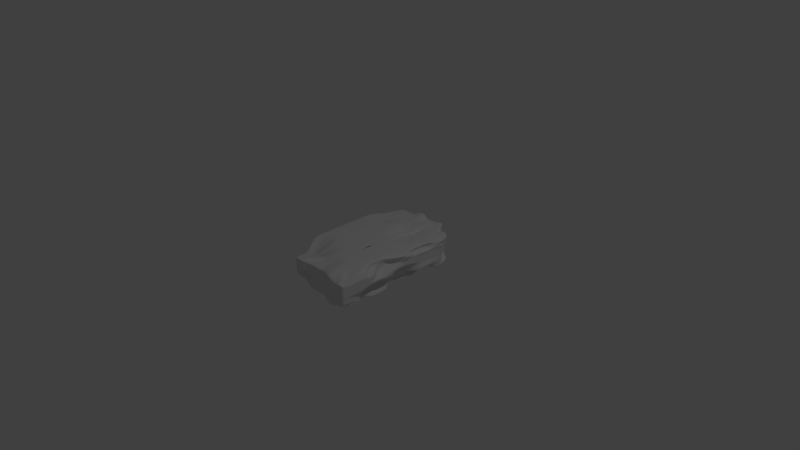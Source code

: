 # Source: Beef.blend  (saved by Blender 2.73.0; exported with 4.5.12 LTS)
import bpy
from mathutils import Matrix  # noqa: F401  (used for matrix-valued properties, if any)

bpy.ops.wm.read_factory_settings(use_empty=True)
scene = bpy.context.scene
scene.name = 'Scene'

# ---- collections
col_collection_1 = bpy.data.collections.new('Collection 1'); scene.collection.children.link(col_collection_1)

# ---- materials (node trees are filled in below, after node groups)
mat_material = bpy.data.materials.new('Material')
mat_material.alpha_threshold = 0.0
mat_material.use_transparent_shadow = False
mat_material.roughness = 0.5
mat_material.line_color = (0.0, 0.0, 0.0, 1.0)

# ---- material node trees

# ---- world
world_world = bpy.data.worlds.new('World'); scene.world = world_world
world_world.color = (0.05088, 0.05088, 0.05088)
world_world.use_sun_shadow = False
world_world.sun_shadow_jitter_overblur = 0.0
world_world.cycles.sampling_method = 'MANUAL'
world_world.cycles.sample_map_resolution = 256

# ---- cameras
cam_camera = bpy.data.cameras.new('Camera')
cam_camera.clip_end = 100.0
cam_camera.lens = 35.0
cam_camera.sensor_width = 32.0
cam_camera.sensor_height = 18.0
cam_camera.ortho_scale = 7.314
cam_camera.dof.focus_distance = 0.0
cam_camera.dof.aperture_fstop = 128.0

# ---- lights
light_lamp = bpy.data.lights.new('Lamp', 'POINT')
light_lamp.transmission_factor = 0.0
light_lamp.cutoff_distance = 30.0
light_lamp.energy = 100.0
light_lamp.shadow_buffer_clip_start = 1.001
light_lamp.shadow_soft_size = 0.1
light_lamp.shadow_maximum_resolution = 0.006
light_lamp.use_absolute_resolution = True
light_lamp.cycles.use_multiple_importance_sampling = False

# ---- meshes
me_cube = bpy.data.meshes.new('Cube')
me_cube.from_pydata([(0.4065, 0.897, -0.6245), (0.5311, -0.933, -0.6331), (-0.4605, -0.9017, -0.5315), (-0.5114, 0.9767, -0.7952), (0.4065, 0.897, 0.6344), (0.5634, -0.9901, 0.665), (-0.4605, -0.9017, 0.5446), (-0.4652, 0.9695, 0.7452), (0.4024, -0.02335, -0.8485), (9.189e-08, 1.0, -1.0), (0.4065, 0.897, 0.004934), (-0.02786, -0.9308, -0.7734), (0.5634, -0.9901, -0.009922), (-0.5922, 2.98e-07, -1.0), (-0.4605, -0.9017, 0.006572), (-0.4652, 0.9695, 0.03794), (0.5922, -5.364e-07, 1.0), (-0.0004535, 0.9708, 0.8289), (-0.02786, -0.9308, 0.7829), (-0.5922, 1.788e-07, 1.0), (-0.0004535, 0.9708, 0.07847), (-0.5922, 2.384e-07, 0.0), (-0.02786, -0.9308, 0.00472), (0.4175, -0.0191, -0.0008497), (-1.022e-07, -1.788e-07, 1.0), (2.129e-08, 1.192e-07, -1.0), (0.5577, -0.4807, -0.9239), (-0.2723, 0.9767, -0.7952), (0.4065, 0.897, 0.3197), (-0.3012, -0.9017, -0.5315), (0.5634, -0.9901, 0.3276), (-0.5114, 0.5729, -0.7952), (-0.4605, -0.9017, 0.2756), (-0.4652, 0.9695, 0.3916), (0.452, -0.5, 1.0), (-0.2558, 0.9695, 0.7452), (-0.2961, -1.0, 1.0), (-0.5922, 0.5, 1.0), (0.4024, 0.4382, -0.8485), (0.2961, 1.0, -1.0), (0.4065, 0.897, -0.3098), (0.2961, -1.0, -1.0), (0.5634, -0.9901, -0.3474), (-0.5922, -0.5, -1.0), (-0.4605, -0.9017, -0.2625), (-0.4652, 0.9695, -0.3157), (0.5577, 0.4424, 0.9222), (0.2961, 1.0, 1.0), (0.2961, -1.0, 1.0), (-0.5922, -0.5, 1.0), (-0.2558, 0.9695, 0.03794), (0.2961, 1.0, 0.0), (-0.0004535, 0.9708, 0.4537), (-0.0004536, 0.9708, -0.2968), (-0.5922, 0.5, 0.0), (-0.5922, -0.5, 0.0), (-0.5922, 2.682e-07, -0.5), (-0.5922, 2.086e-07, 0.5), (-0.2961, -1.0, 0.0), (0.2961, -1.0, 0.0), (-0.02786, -0.9308, -0.3844), (-0.02786, -0.9308, 0.3938), (0.5577, -0.4807, -0.0008497), (0.5439, 0.4424, -0.0008497), (0.4024, -0.02335, -0.3869), (0.5577, -0.0191, 0.4607), (-2.17e-07, -0.5, 1.0), (-0.0004536, 0.5956, 0.8289), (0.2961, -3.576e-07, 1.0), (-0.2961, 0.0, 1.0), (-0.2961, 2.086e-07, -1.0), (0.2961, 2.98e-08, -1.0), (-0.0008908, 0.5218, -1.0), (3.645e-09, -0.5, -1.0), (0.2961, -0.5, -1.0), (0.2328, 0.5218, -1.0), (-0.2961, 0.5, -1.0), (-0.2723, 0.5729, 0.8201), (0.1492, 0.5524, 0.6734), (0.2961, -0.5, 1.0), (0.5577, 0.4424, 0.4607), (0.5577, 0.4424, -0.4624), (0.4024, -0.4849, -0.3869), (0.2961, -1.0, 0.5), (0.2961, -1.0, -0.5), (-0.3012, -0.9017, -0.2625), (-0.5922, -0.5, 0.5), (-0.5922, -0.5, -0.5), (-0.5114, 0.5729, -0.3914), (0.2961, 1.0, -0.5), (0.2961, 1.0, 0.5), (-0.2558, 0.9695, 0.3916), (-0.2558, 0.9695, -0.3157), (-0.5922, 0.5, 0.5), (-0.2961, -1.0, 0.5), (0.5922, -0.5, 0.5), (-0.2961, -0.5, 1.0), (-0.2961, -0.5, -1.0), (0.5577, -0.7114, -0.9239), (-0.3919, 0.9767, -0.7952), (0.4065, 0.897, 0.477), (-0.3808, -0.9017, -0.5315), (0.5634, -0.9901, 0.4963), (-0.5114, 0.7748, -0.7952), (-0.4605, -0.9017, 0.4101), (-0.4652, 0.9695, 0.5684), (0.5289, -0.75, 1.0), (-0.3605, 0.9695, 0.7452), (-0.3808, -0.9017, 0.5446), (-0.5114, 0.7748, 0.8201), (0.4024, 0.2074, -0.8485), (0.148, 1.0, -1.0), (0.4065, 0.897, -0.1524), (0.08734, -0.9308, -0.7734), (0.5634, -0.9901, -0.1787), (-0.5922, -0.25, -1.0), (-0.4605, -0.9017, -0.1279), (-0.4652, 0.9695, -0.1389), (0.5284, 0.25, 0.9028), (0.1106, 0.9708, 0.8289), (0.08734, -0.9308, 0.7829), (-0.5922, -0.25, 1.0), (-0.3605, 0.9695, 0.03794), (0.1106, 0.9708, 0.07847), (-0.0004535, 0.9708, 0.6413), (-0.0004535, 0.9708, -0.1091), (-0.5114, 0.7748, 0.01242), (-0.5922, -0.25, 0.0), (-0.5922, 2.831e-07, -0.75), (-0.5922, 2.235e-07, 0.25), (-0.3808, -0.9017, 0.006572), (0.08734, -0.9308, 0.00472), (-0.02786, -0.9308, -0.5789), (-0.02786, -0.9308, 0.1993), (0.5922, -0.75, 0.0), (0.5577, 0.2117, -0.0008497), (0.4024, -0.02335, -0.6177), (0.5577, -0.0191, 0.2299), (-0.02786, -0.7363, 0.7829), (-4.489e-08, 0.25, 1.0), (0.304, -4.47e-07, 1.0), (-0.148, -8.941e-08, 1.0), (-0.4441, 2.533e-07, -1.0), (0.148, 7.451e-08, -1.0), (-0.0008908, 0.7192, -1.0), (1.247e-08, -0.25, -1.0), (0.5577, -0.2499, -0.9239), (-0.148, 1.0, -1.0), (0.4065, 0.897, 0.1623), (-0.1431, -0.9308, -0.7734), (0.5634, -0.9901, 0.1588), (-0.5922, 0.25, -1.0), (-0.4605, -0.9017, 0.1411), (-0.4652, 0.9695, 0.2147), (0.452, -0.25, 1.0), (-0.148, 1.0, 1.0), (-0.1431, -0.9308, 0.7829), (-0.5922, 0.25, 1.0), (0.5577, 0.6732, -0.9239), (0.3133, 0.897, -0.6245), (0.4065, 0.897, -0.4671), (0.4634, -0.9901, -0.6849), (0.5634, -0.9901, -0.5161), (-0.4605, -0.7672, -0.5315), (-0.4605, -0.9017, -0.397), (-0.5114, 0.9767, -0.5933), (0.5439, 0.6732, 0.8251), (0.3133, 0.897, 0.6344), (0.4634, -0.9901, 0.665), (-0.4605, -0.7672, 0.5446), (-0.147, 0.9899, 0.02707), (0.3133, 0.897, 0.004934), (-0.0004535, 0.9708, 0.2661), (-0.0004536, 0.9708, -0.4844), (-0.5922, 0.25, 0.0), (-0.4605, -0.7672, 0.006572), (-0.5922, 2.533e-07, -0.25), (-0.5922, 1.937e-07, 0.75), (-0.2215, -0.9017, 0.006572), (0.4634, -0.9901, -0.009922), (-0.02786, -0.9308, -0.1898), (-0.02786, -0.9308, 0.5883), (0.5577, -0.2499, -0.0008497), (0.5577, 0.6732, -0.0008497), (0.4175, -0.0191, -0.2316), (0.5922, -4.768e-07, 0.75), (-1.596e-07, -0.25, 1.0), (-0.0004536, 0.7832, 0.8289), (0.148, -2.682e-07, 1.0), (-0.4441, 8.941e-08, 1.0), (-0.148, 1.639e-07, -1.0), (0.4441, -1.49e-08, -1.0), (3.894e-08, 0.25, -1.0), (-5.179e-09, -0.75, -1.0), (0.148, -0.5, -1.0), (0.4441, -0.5, -1.0), (0.2961, -0.25, -1.0), (0.2961, -0.75, -1.0), (0.116, 0.5218, -1.0), (0.4441, 0.5, -1.0), (0.2961, 0.75, -1.0), (0.2961, 0.25, -1.0), (-0.4441, 0.5, -1.0), (-0.1178, 0.5218, -1.0), (-0.2346, 0.7192, -1.0), (-0.2961, 0.25, -1.0), (-0.2961, 0.25, 1.0), (-0.2723, 0.7748, 0.8201), (-0.148, 0.5, 1.0), (-0.3919, 0.5729, 0.8201), (0.1579, 0.408, 0.7318), (0.213, 0.7256, 0.7706), (0.3572, 0.4424, 0.8251), (0.1106, 0.5956, 0.8289), (0.2961, -0.75, 1.0), (0.1559, -0.25, 1.0), (0.304, -0.5, 1.0), (0.148, -0.5, 1.0), (0.5577, 0.2117, 0.4607), (0.5577, 0.6732, 0.4607), (0.5439, 0.4424, 0.2299), (0.4939, 0.4424, 0.5943), (0.5577, 0.2117, -0.4624), (0.5577, 0.6732, -0.4624), (0.4024, 0.4382, -0.6177), (0.5439, 0.4424, -0.2316), (0.5577, -0.7114, -0.4624), (0.4024, -0.2541, -0.3869), (0.4024, -0.4849, -0.6177), (0.4024, -0.4849, -0.1562), (0.08734, -0.9308, 0.3938), (0.4634, -0.9901, 0.3276), (0.2961, -1.0, 0.25), (0.2961, -1.0, 0.75), (0.08734, -0.9308, -0.3844), (0.4634, -0.9901, -0.3474), (0.2961, -1.0, -0.75), (0.2961, -1.0, -0.25), (-0.3808, -0.9017, -0.2625), (-0.1431, -0.9308, -0.3844), (-0.3012, -0.9017, -0.397), (-0.2961, -1.0, -0.25), (-0.5922, -0.25, 0.5), (-0.4605, -0.7672, 0.2756), (-0.5922, -0.5, 0.25), (-0.5922, -0.5, 0.75), (-0.5922, -0.25, -0.5), (-0.4605, -0.7672, -0.2625), (-0.5922, -0.5, -0.75), (-0.5922, -0.5, -0.25), (-0.5114, 0.7748, -0.3914), (-0.5922, 0.25, -0.5), (-0.5114, 0.5729, -0.5933), (-0.5922, 0.5, -0.25), (0.1106, 0.9708, -0.2968), (0.3133, 0.897, -0.3098), (0.2961, 1.0, -0.25), (0.2961, 1.0, -0.75), (0.1106, 0.9708, 0.4537), (0.3133, 0.897, 0.3197), (0.2961, 1.0, 0.75), (0.2961, 1.0, 0.25), (-0.3605, 0.9695, 0.3916), (-0.147, 0.9899, 0.4649), (-0.2558, 0.9695, 0.5684), (-0.2558, 0.9695, 0.2147), (-0.3605, 0.9695, -0.3157), (-0.147, 0.9899, -0.4108), (-0.2558, 0.9695, -0.1389), (-0.2558, 0.9695, -0.4925), (-0.5114, 0.7748, 0.4162), (-0.5922, 0.25, 0.5), (-0.5922, 0.5, 0.25), (-0.5922, 0.5, 0.75), (-0.3808, -0.9017, 0.2756), (-0.1431, -0.9308, 0.3938), (-0.2961, -1.0, 0.25), (-0.2961, -1.0, 0.75), (0.5922, -0.75, 0.5), (0.452, -0.25, 0.5), (0.5922, -0.5, 0.25), (0.452, -0.5, 0.75), (-0.3012, -0.7672, 0.5446), (-0.2961, -0.25, 1.0), (-0.148, -0.5, 1.0), (-0.3808, -0.6327, 0.5446), (-0.4441, -0.5, -1.0), (-0.148, -0.5, -1.0), (-0.2961, -0.25, -1.0), (-0.2961, -0.75, -1.0), (-0.148, -0.75, -1.0), (-0.148, -0.25, -1.0), (-0.4441, -0.25, -1.0), (-0.4441, -0.25, 1.0), (-0.148, -0.25, 1.0), (-0.148, -0.75, 1.0), (0.452, -0.25, 0.75), (0.5577, -0.2499, 0.2299), (0.5922, -0.75, 0.25), (-0.1431, -0.9308, 0.5883), (-0.1431, -0.9308, 0.1993), (-0.3808, -0.9017, 0.1411), (-0.5922, 0.25, 0.75), (-0.5922, 0.25, 0.25), (-0.5114, 0.7748, 0.2143), (-0.148, 1.0, -0.75), (-0.147, 0.9899, -0.1918), (-0.3605, 0.9695, -0.1389), (-0.147, 0.9899, 0.246), (-0.147, 0.9899, 0.6838), (-0.3605, 0.9695, 0.5684), (0.3133, 0.897, 0.1623), (0.3133, 0.897, 0.477), (0.1106, 0.9708, 0.6413), (0.3133, 0.897, -0.4671), (0.3133, 0.897, -0.1524), (0.1106, 0.9708, -0.1091), (-0.5922, 0.25, -0.25), (-0.5922, 0.25, -0.75), (-0.5114, 0.7748, -0.5933), (-0.4605, -0.7672, -0.1279), (-0.4605, -0.7672, -0.397), (-0.5922, -0.25, -0.75), (-0.4605, -0.7672, 0.4101), (-0.4605, -0.7672, 0.1411), (-0.5922, -0.25, 0.25), (-0.2215, -0.9017, -0.1279), (-0.1431, -0.9308, -0.5789), (-0.3808, -0.9017, -0.397), (0.4634, -0.9901, -0.1787), (0.4634, -0.9901, -0.5161), (0.08734, -0.9308, -0.5789), (0.4634, -0.9901, 0.4963), (0.4634, -0.9901, 0.1588), (0.08734, -0.9308, 0.1993), (0.4175, -0.2499, -0.2316), (0.4024, -0.2541, -0.6177), (0.5577, -0.7114, -0.6932), (0.5577, 0.6732, -0.2316), (0.5577, 0.6732, -0.6932), (0.4024, 0.2074, -0.6177), (0.5577, 0.6732, 0.6915), (0.5577, 0.6732, 0.2299), (0.5577, 0.2117, 0.2299), (0.148, -0.25, 1.0), (0.304, -0.25, 1.0), (0.3809, -0.75, 1.0), (0.1106, 0.7832, 0.8289), (0.4072, 0.6732, 0.8251), (0.3803, 0.25, 0.9028), (-0.3919, 0.7748, 0.8201), (-0.1527, 0.7748, 0.8201), (-0.148, 0.25, 1.0), (-0.148, 0.25, -1.0), (-0.1178, 0.7192, -1.0), (-0.4441, 0.75, -1.0), (0.4441, 0.25, -1.0), (0.4441, 0.75, -1.0), (0.116, 0.7192, -1.0), (0.4441, -0.75, -1.0), (0.4441, -0.25, -1.0), (0.148, -0.25, -1.0), (0.148, -0.75, -1.0), (0.148, 0.25, -1.0), (-0.4441, 0.25, -1.0), (-0.4441, 0.25, 1.0), (0.1106, 0.408, 0.8289), (0.08734, -0.7363, 0.7829), (0.4939, 0.2117, 0.5943), (0.5577, 0.2117, -0.2316), (0.5577, -0.7114, -0.2316), (0.08734, -0.9308, 0.5883), (0.08734, -0.9308, -0.1898), (-0.3808, -0.9017, -0.1279), (-0.5922, -0.25, 0.75), (-0.5922, -0.25, -0.25), (-0.5114, 0.7748, -0.1895), (0.1106, 0.9708, -0.4844), (0.1106, 0.9708, 0.2661), (-0.3605, 0.9695, 0.2147), (-0.3605, 0.9695, -0.4925), (-0.5114, 0.7748, 0.6182), (-0.3808, -0.9017, 0.4101), (0.5922, -0.75, 0.75), (-0.3808, -0.7672, 0.5446), (-0.3808, -0.7672, -0.5315), (0.5634, -0.9057, -0.6849), (-0.4516, 0.9767, -0.7952), (0.4065, 0.897, 0.5557), (-0.4206, -0.9017, -0.5315), (0.5634, -0.9901, 0.5807), (-0.5114, 0.8758, -0.7952), (-0.4605, -0.9017, 0.4774), (-0.4652, 0.9695, 0.6568), (0.5634, -0.9057, 0.665), (-0.4128, 0.9695, 0.7452), (-0.4206, -0.9017, 0.5446), (-0.4652, 0.8811, 0.7452), (0.4024, 0.09204, -0.8485), (0.07402, 1.0, -1.0), (0.4065, 0.897, -0.07375), (0.02974, -0.9308, -0.7734), (0.5634, -0.9901, -0.09429), (-0.5922, -0.125, -1.0), (-0.4605, -0.9017, -0.06069), (-0.4652, 0.9695, -0.05046), (0.5284, 0.125, 0.9028), (0.0551, 0.9708, 0.8289), (0.02974, -0.9308, 0.7829), (-0.5922, -0.125, 1.0), (-0.4128, 0.9695, 0.03794), (0.0551, 0.9708, 0.07847), (-0.0004535, 0.9708, 0.7351), (-0.0004535, 0.9708, -0.01534), (-0.4652, 0.8811, 0.03794), (-0.5922, -0.125, 0.0), (-0.5922, 2.906e-07, -0.875), (-0.5922, 2.31e-07, 0.125), (-0.4206, -0.9017, 0.006572), (0.02974, -0.9308, 0.00472), (-0.02786, -0.9308, -0.6762), (-0.02786, -0.9308, 0.102), (0.5634, -0.9057, -0.009922), (0.5577, 0.09628, -0.0008497), (0.4024, -0.02335, -0.7331), (0.5577, -0.0191, 0.1145), (-0.02786, -0.8335, 0.7829), (-7.357e-08, 0.125, 1.0), (0.378, -4.917e-07, 1.0), (-0.07402, -1.341e-07, 1.0), (-0.5182, 2.757e-07, -1.0), (0.07402, 9.686e-08, -1.0), (-0.0008908, 0.8178, -1.0), (1.688e-08, -0.125, -1.0), (0.4024, -0.3695, -0.8485), (-0.2125, 0.9767, -0.7952), (0.4065, 0.897, 0.241), (-0.2613, -0.9017, -0.5315), (0.5634, -0.9901, 0.2432), (-0.5922, 0.375, -1.0), (-0.4605, -0.9017, 0.2083), (-0.4652, 0.9695, 0.3032), (0.452, -0.375, 1.0), (-0.2125, 0.9767, 0.8201), (-0.2221, -1.0, 1.0), (-0.5922, 0.375, 1.0), (0.5577, 0.5578, -0.9239), (0.2667, 0.897, -0.6245), (0.4065, 0.897, -0.3885), (0.4135, -0.9901, -0.6849), (0.5634, -0.9901, -0.4318), (-0.4605, -0.6999, -0.5315), (-0.4605, -0.9017, -0.3297), (-0.4652, 0.9695, -0.4041), (0.5439, 0.5578, 0.8251), (0.3389, 0.904, 0.8251), (0.4135, -0.9901, 0.665), (-0.4605, -0.6999, 0.5446), (-0.2034, 0.9695, 0.03794), (0.2667, 0.897, 0.004934), (-0.0004535, 0.9708, 0.3599), (-0.0004536, 0.9708, -0.3906), (-0.5922, 0.375, 0.0), (-0.4605, -0.6999, 0.006572), (-0.5922, 2.608e-07, -0.375), (-0.5922, 2.012e-07, 0.625), (-0.2221, -1.0, 0.0), (0.4135, -0.9901, -0.009922), (-0.02786, -0.9308, -0.2871), (-0.02786, -0.9308, 0.4911), (0.5577, -0.3653, -0.0008497), (0.5439, 0.5578, -0.0008497), (0.4024, -0.02335, -0.2715), (0.5922, -4.47e-07, 0.625), (-1.883e-07, -0.375, 1.0), (-0.03316, 0.6738, 0.8201), (0.2221, -3.129e-07, 1.0), (-0.3701, 4.47e-08, 1.0), (-0.2221, 1.863e-07, -1.0), (0.3701, 7.451e-09, -1.0), (-0.0008908, 0.4231, -1.0), (-7.674e-10, -0.625, -1.0), (0.07402, -0.5, -1.0), (0.3701, -0.5, -1.0), (0.2961, -0.125, -1.0), (0.2961, -0.625, -1.0), (0.05754, 0.5218, -1.0), (0.3701, 0.5, -1.0), (0.2961, 0.875, -1.0), (0.2961, 0.375, -1.0), (-0.5182, 0.5, -1.0), (-0.1762, 0.5218, -1.0), (-0.2961, 0.875, -1.0), (-0.2961, 0.375, -1.0), (-0.2961, 0.125, 1.0), (-0.2723, 0.6738, 0.8201), (-0.07402, 0.5, 1.0), (-0.3321, 0.5729, 0.8201), (0.2961, 0.125, 1.0), (0.1492, 0.639, 0.6734), (0.4256, 0.4424, 0.8251), (0.1662, 0.5956, 0.8289), (0.2961, -0.875, 1.0), (0.1559, -0.375, 1.0), (0.378, -0.5, 1.0), (0.2221, -0.5, 1.0), (0.5577, 0.09628, 0.4607), (0.5577, 0.5578, 0.4607), (0.5439, 0.4424, 0.1145), (0.4939, 0.4424, 0.4789), (0.4024, 0.09204, -0.3869), (0.5577, 0.5578, -0.4624), (0.4024, 0.4382, -0.7331), (0.5577, 0.4424, -0.347), (0.5634, -0.9057, -0.3474), (0.4024, -0.3695, -0.3869), (0.4024, -0.4849, -0.7331), (0.4024, -0.4849, -0.2715), (0.02974, -0.9308, 0.3938), (0.4135, -0.9901, 0.3276), (0.2961, -1.0, 0.125), (0.2961, -1.0, 0.625), (0.02974, -0.9308, -0.3844), (0.4135, -0.9901, -0.3474), (0.2961, -1.0, -0.875), (0.2961, -1.0, -0.375), (-0.4206, -0.9017, -0.2625), (-0.2613, -0.9017, -0.2625), (-0.3012, -0.9017, -0.4642), (-0.3012, -0.9017, -0.1952), (-0.5922, -0.125, 0.5), (-0.4605, -0.6999, 0.2756), (-0.5922, -0.5, 0.125), (-0.5922, -0.5, 0.625), (-0.5922, -0.125, -0.5), (-0.4605, -0.6999, -0.2625), (-0.5922, -0.5, -0.875), (-0.5922, -0.5, -0.375), (-0.4652, 0.8811, -0.3157), (-0.5922, 0.375, -0.5), (-0.5114, 0.5729, -0.6943), (-0.5922, 0.5, -0.375), (0.0551, 0.9708, -0.2968), (0.2667, 0.897, -0.3098), (0.2961, 1.0, -0.125), (0.2961, 1.0, -0.625), (0.0551, 0.9708, 0.4537), (0.2667, 0.897, 0.3197), (0.2961, 1.0, 0.875), (0.2961, 1.0, 0.375), (-0.4128, 0.9695, 0.3916), (-0.2034, 0.9695, 0.3916), (-0.2558, 0.9695, 0.6568), (-0.2558, 0.9695, 0.3032), (-0.4128, 0.9695, -0.3157), (-0.2034, 0.9695, -0.3157), (-0.2558, 0.9695, -0.05046), (-0.2558, 0.9695, -0.4041), (-0.4652, 0.8811, 0.3916), (-0.5922, 0.375, 0.5), (-0.5922, 0.5, 0.125), (-0.5922, 0.5, 0.625), (-0.4206, -0.9017, 0.2756), (-0.2221, -1.0, 0.5), (-0.2961, -1.0, 0.125), (-0.2961, -1.0, 0.625), (0.5634, -0.9057, 0.3276), (0.452, -0.375, 0.5), (0.5922, -0.5, 0.125), (0.5922, -0.5, 0.625), (-0.3012, -0.8344, 0.5446), (-0.2961, -0.375, 1.0), (-0.07402, -0.5, 1.0), (-0.341, -0.6327, 0.5446), (-0.5182, -0.5, -1.0), (-0.2221, -0.5, -1.0), (-0.2961, -0.125, -1.0), (-0.2961, -0.625, -1.0), (0.4024, -0.6003, -0.8485), (-0.3321, 0.9767, -0.7952), (0.4065, 0.897, 0.3983), (-0.341, -0.9017, -0.5315), (0.5634, -0.9901, 0.4119), (-0.5114, 0.6738, -0.7952), (-0.4605, -0.9017, 0.3429), (-0.4652, 0.9695, 0.48), (0.5289, -0.625, 1.0), (-0.3081, 0.9695, 0.7452), (-0.341, -0.9017, 0.5446), (-0.5114, 0.6738, 0.8201), (0.4024, 0.3228, -0.8485), (0.2221, 1.0, -1.0), (0.4065, 0.897, -0.2311), (0.1449, -0.9308, -0.7734), (0.5634, -0.9901, -0.263), (-0.5922, -0.375, -1.0), (-0.4605, -0.9017, -0.1952), (-0.4652, 0.9695, -0.2273), (0.4939, 0.3271, 0.8251), (0.1662, 0.9708, 0.8289), (0.1449, -0.9308, 0.7829), (-0.5922, -0.375, 1.0), (-0.3081, 0.9695, 0.03794), (0.1662, 0.9708, 0.07847), (-0.0004535, 0.9708, 0.5475), (-0.0004535, 0.9708, -0.203), (-0.5114, 0.6738, 0.01242), (-0.5922, -0.375, 0.0), (-0.5922, 2.757e-07, -0.625), (-0.5922, 2.161e-07, 0.375), (-0.341, -0.9017, 0.006572), (0.1449, -0.9308, 0.00472), (-0.02786, -0.9308, -0.4816), (-0.02786, -0.9308, 0.2965), (0.5922, -0.625, 0.0), (0.5439, 0.3271, -0.0008497), (0.4024, -0.02335, -0.5023), (0.5577, -0.0191, 0.3453), (-2.456e-07, -0.625, 1.0), (-1.621e-08, 0.375, 1.0), (0.3701, -4.023e-07, 1.0), (-0.2221, -4.47e-08, 1.0), (-0.3701, 2.31e-07, -1.0), (0.2221, 5.215e-08, -1.0), (-0.0008908, 0.6205, -1.0), (8.057e-09, -0.375, -1.0), (0.4024, -0.1387, -0.8485), (-0.07402, 1.0, -1.0), (0.4065, 0.897, 0.08361), (-0.08546, -0.9308, -0.7734), (0.5634, -0.9901, 0.07445), (-0.5922, 0.125, -1.0), (-0.4605, -0.9017, 0.07383), (-0.4652, 0.9695, 0.1263), (0.452, -0.125, 1.0), (-0.07402, 1.0, 1.0), (-0.08546, -0.9308, 0.7829), (-0.5922, 0.125, 1.0), (0.4065, 0.8183, -0.6245), (0.3599, 0.897, -0.6245), (0.4065, 0.897, -0.5458), (0.5134, -0.9901, -0.6849), (0.5311, -0.933, -0.5552), (-0.4605, -0.8344, -0.5315), (-0.4605, -0.9017, -0.4642), (-0.5114, 0.9767, -0.6943), (0.5577, 0.7886, 0.9222), (0.3599, 0.897, 0.6344), (0.5134, -0.9901, 0.665), (-0.4605, -0.8344, 0.5446), (-0.08215, 0.9899, 0.02707), (0.3599, 0.897, 0.004934), (-0.0004535, 0.9708, 0.1723), (9.63e-08, 1.0, -0.875), (-0.5922, 0.125, 0.0), (-0.4605, -0.8344, 0.006572), (-0.5922, 2.459e-07, -0.125), (-0.5922, 1.863e-07, 0.875), (-0.08546, -0.9308, 0.00472), (0.5134, -0.9901, -0.009922), (-0.02786, -0.9308, -0.09255), (-0.02786, -0.9308, 0.6856), (0.5577, -0.1345, -0.0008497), (0.4065, 0.8183, 0.004934), (0.4175, -0.0191, -0.1162), (0.5922, -5.066e-07, 0.875), (-1.309e-07, -0.125, 1.0), (-0.0004536, 0.877, 0.8289), (0.07402, -2.235e-07, 1.0), (-0.5182, 1.341e-07, 1.0), (-0.07402, 1.416e-07, -1.0), (0.3628, -0.004243, -0.9245), (3.012e-08, 0.125, -1.0), (-9.591e-09, -0.875, -1.0), (0.2221, -0.5, -1.0), (0.5182, -0.5, -1.0), (0.2961, -0.375, -1.0), (0.2961, -0.875, -1.0), (0.1744, 0.5218, -1.0), (0.3628, 0.4958, -0.9245), (0.2961, 0.625, -1.0), (0.2961, 0.125, -1.0), (-0.3701, 0.5, -1.0), (-0.05932, 0.5218, -1.0), (-0.2346, 0.6205, -1.0), (-0.2961, 0.125, -1.0), (-0.2961, 0.375, 1.0), (-0.2723, 0.8758, 0.8201), (-0.2221, 0.5, 1.0), (-0.4516, 0.5729, 0.8201), (0.1579, 0.5018, 0.7318), (0.1991, 0.8122, 0.6734), (0.2004, 0.5524, 0.6734), (0.0551, 0.5956, 0.8289), (0.2961, -0.625, 1.0), (0.1559, -0.125, 1.0), (0.2299, -0.5, 1.0), (0.07402, -0.5, 1.0), (0.5577, 0.3271, 0.4607), (0.4065, 0.8183, 0.3197), (0.5439, 0.4424, 0.3453), (0.4939, 0.4424, 0.7097), (0.5577, 0.3271, -0.4624), (0.4065, 0.8183, -0.3098), (0.5577, 0.4424, -0.5778), (0.5439, 0.4424, -0.1162), (0.4024, -0.6003, -0.3869), (0.4024, -0.1387, -0.3869), (0.4024, -0.4849, -0.5023), (0.4024, -0.4849, -0.04077), (0.1449, -0.9308, 0.3938), (0.5134, -0.9901, 0.3276), (0.2961, -1.0, 0.375), (0.2961, -1.0, 0.875), (0.1449, -0.9308, -0.3844), (0.5134, -0.9901, -0.3474), (0.2961, -1.0, -0.625), (0.2961, -1.0, -0.125), (-0.341, -0.9017, -0.2625), (-0.08546, -0.9308, -0.3844), (-0.3012, -0.9017, -0.3297), (-0.2961, -1.0, -0.125), (-0.5922, -0.375, 0.5), (-0.4605, -0.8344, 0.2756), (-0.5922, -0.5, 0.375), (-0.5922, -0.5, 0.875), (-0.5922, -0.375, -0.5), (-0.4605, -0.8344, -0.2625), (-0.5922, -0.5, -0.625), (-0.5922, -0.5, -0.125), (-0.5114, 0.6738, -0.3914), (-0.5922, 0.125, -0.5), (-0.5114, 0.5729, -0.4924), (-0.5922, 0.5, -0.125), (0.1662, 0.9708, -0.2968), (0.3599, 0.897, -0.3098), (0.2961, 1.0, -0.375), (0.2961, 1.0, -0.875), (0.1662, 0.9708, 0.4537), (0.3599, 0.897, 0.3197), (0.2961, 1.0, 0.625), (0.2961, 1.0, 0.125), (-0.3081, 0.9695, 0.3916), (-0.08215, 0.9899, 0.4649), (-0.2558, 0.9695, 0.48), (-0.2558, 0.9695, 0.1263), (-0.3081, 0.9695, -0.3157), (-0.08215, 0.9899, -0.4108), (-0.2558, 0.9695, -0.2273), (-0.2558, 0.9695, -0.5809), (-0.5114, 0.6738, 0.4162), (-0.5922, 0.125, 0.5), (-0.5922, 0.5, 0.375), (-0.5922, 0.5, 0.875), (-0.341, -0.9017, 0.2756), (-0.08546, -0.9308, 0.3938), (-0.2961, -1.0, 0.375), (-0.2961, -1.0, 0.875), (0.5922, -0.625, 0.5), (0.452, -0.125, 0.5), (0.5922, -0.5, 0.375), (0.452, -0.5, 0.875), (-0.3012, -0.6999, 0.5446), (-0.2961, -0.125, 1.0), (-0.2221, -0.5, 1.0), (-0.4206, -0.6327, 0.5446), (-0.3701, -0.5, -1.0), (-0.07402, -0.5, -1.0), (-0.2961, -0.375, -1.0), (-0.3012, -0.8344, -0.5315), (-0.2221, -0.75, -1.0), (-0.07402, -0.75, -1.0), (-0.148, -0.625, -1.0), (-0.148, -0.875, -1.0), (-0.2221, -0.25, -1.0), (-0.07402, -0.25, -1.0), (-0.148, -0.125, -1.0), (-0.148, -0.375, -1.0), (-0.5182, -0.25, -1.0), (-0.3701, -0.25, -1.0), (-0.4441, -0.125, -1.0), (-0.4441, -0.375, -1.0), (-0.4441, -0.375, 1.0), (-0.4441, -0.125, 1.0), (-0.3701, -0.25, 1.0), (-0.5182, -0.25, 1.0), (-0.148, -0.375, 1.0), (-0.148, -0.125, 1.0), (-0.07402, -0.25, 1.0), (-0.2221, -0.25, 1.0), (-0.1431, -0.8335, 0.7829), (-0.2215, -0.6999, 0.5446), (-0.08546, -0.7363, 0.7829), (-0.2613, -0.7672, 0.5446), (0.452, -0.375, 0.75), (0.452, -0.125, 0.75), (0.452, -0.25, 0.625), (0.452, -0.25, 0.875), (0.452, -0.375, 0.25), (0.5577, -0.1345, 0.2299), (0.5577, -0.2499, 0.1145), (0.452, -0.25, 0.375), (0.5634, -0.9057, 0.1588), (0.5922, -0.625, 0.25), (0.5922, -0.75, 0.125), (0.5922, -0.75, 0.375), (-0.2221, -1.0, 0.75), (-0.08546, -0.9308, 0.5883), (-0.1431, -0.9308, 0.4911), (-0.1431, -0.9308, 0.6856), (-0.2221, -1.0, 0.25), (-0.08546, -0.9308, 0.1993), (-0.2215, -0.9017, 0.07383), (-0.1431, -0.9308, 0.2965), (-0.4206, -0.9017, 0.1411), (-0.341, -0.9017, 0.1411), (-0.3808, -0.9017, 0.07383), (-0.3808, -0.9017, 0.2083), (-0.5922, 0.375, 0.75), (-0.5922, 0.125, 0.75), (-0.5922, 0.25, 0.625), (-0.5922, 0.25, 0.875), (-0.5922, 0.375, 0.25), (-0.5922, 0.125, 0.25), (-0.5922, 0.25, 0.125), (-0.5922, 0.25, 0.375), (-0.4652, 0.8811, 0.2147), (-0.5114, 0.6738, 0.2143), (-0.5114, 0.7748, 0.1134), (-0.5114, 0.7748, 0.3153), (-0.2034, 0.9695, -0.4925), (-0.08215, 0.9899, -0.6297), (-0.147, 0.9899, -0.5202), (-0.148, 1.0, -0.875), (-0.2034, 0.9695, -0.1389), (-0.08215, 0.9899, -0.1918), (-0.147, 0.9899, -0.08239), (-0.147, 0.9899, -0.3013), (-0.4128, 0.9695, -0.1389), (-0.3081, 0.9695, -0.1389), (-0.3605, 0.9695, -0.05046), (-0.3605, 0.9695, -0.2273), (-0.2034, 0.9695, 0.2147), (-0.08215, 0.9899, 0.246), (-0.147, 0.9899, 0.3554), (-0.147, 0.9899, 0.1365), (-0.2034, 0.9695, 0.5684), (-0.08215, 0.9899, 0.6838), (-0.148, 1.0, 0.875), (-0.147, 0.9899, 0.5744), (-0.4128, 0.9695, 0.5684), (-0.3081, 0.9695, 0.5684), (-0.3605, 0.9695, 0.6568), (-0.3605, 0.9695, 0.48), (0.2667, 0.897, 0.1623), (0.3599, 0.897, 0.1623), (0.3133, 0.897, 0.241), (0.3133, 0.897, 0.08361), (0.2667, 0.897, 0.477), (0.3599, 0.897, 0.477), (0.3133, 0.897, 0.5557), (0.3133, 0.897, 0.3983), (0.0551, 0.9708, 0.6413), (0.1662, 0.9708, 0.6413), (0.1106, 0.9708, 0.7351), (0.1106, 0.9708, 0.5475), (0.2667, 0.897, -0.4671), (0.3599, 0.897, -0.4671), (0.3133, 0.897, -0.3885), (0.3133, 0.897, -0.5458), (0.2667, 0.897, -0.1524), (0.3599, 0.897, -0.1524), (0.3133, 0.897, -0.07375), (0.3133, 0.897, -0.2311), (0.0551, 0.9708, -0.1091), (0.1662, 0.9708, -0.1091), (0.1106, 0.9708, -0.01534), (0.1106, 0.9708, -0.203), (-0.5922, 0.375, -0.25), (-0.5922, 0.125, -0.25), (-0.5922, 0.25, -0.375), (-0.5922, 0.25, -0.125), (-0.5922, 0.375, -0.75), (-0.5922, 0.125, -0.75), (-0.5922, 0.25, -0.875), (-0.5922, 0.25, -0.625), (-0.4652, 0.8811, -0.4925), (-0.5114, 0.6738, -0.5933), (-0.5114, 0.7748, -0.6943), (-0.5114, 0.7748, -0.4924), (-0.4605, -0.6999, -0.1279), (-0.4605, -0.8344, -0.1279), (-0.4605, -0.7672, -0.1952), (-0.4605, -0.7672, -0.06069), (-0.4605, -0.6999, -0.397), (-0.4605, -0.8344, -0.397), (-0.4605, -0.7672, -0.4642), (-0.4605, -0.7672, -0.3297), (-0.5922, -0.125, -0.75), (-0.5922, -0.375, -0.75), (-0.5922, -0.25, -0.875), (-0.5922, -0.25, -0.625), (-0.4605, -0.6999, 0.4101), (-0.4605, -0.8344, 0.4101), (-0.4605, -0.7672, 0.3429), (-0.4605, -0.7672, 0.4774), (-0.4605, -0.6999, 0.1411), (-0.4605, -0.8344, 0.1411), (-0.4605, -0.7672, 0.07383), (-0.4605, -0.7672, 0.2083), (-0.5922, -0.125, 0.25), (-0.5922, -0.375, 0.25), (-0.5922, -0.25, 0.125), (-0.5922, -0.25, 0.375), (-0.2613, -0.9017, -0.1279), (-0.08546, -0.9308, -0.1898), (-0.1431, -0.9308, -0.2871), (-0.1431, -0.9308, -0.09255), (-0.2613, -0.9017, -0.397), (-0.08546, -0.9308, -0.5789), (-0.1431, -0.9308, -0.6762), (-0.1431, -0.9308, -0.4816), (-0.4206, -0.9017, -0.397), (-0.341, -0.9017, -0.397), (-0.3808, -0.9017, -0.4642), (-0.3808, -0.9017, -0.3297), (0.4135, -0.9901, -0.1787), (0.5134, -0.9901, -0.1787), (0.4634, -0.9901, -0.263), (0.4634, -0.9901, -0.09429), (0.4135, -0.9901, -0.5161), (0.5134, -0.9901, -0.5161), (0.4634, -0.9901, -0.6005), (0.4634, -0.9901, -0.4318), (0.02974, -0.9308, -0.5789), (0.1449, -0.9308, -0.5789), (0.08734, -0.9308, -0.6762), (0.08734, -0.9308, -0.4816), (0.4135, -0.9901, 0.4963), (0.5182, -1.0, 0.75), (0.4634, -0.9901, 0.4119), (0.4634, -0.9901, 0.5807), (0.4135, -0.9901, 0.1588), (0.5134, -0.9901, 0.1588), (0.4634, -0.9901, 0.07445), (0.4634, -0.9901, 0.2432), (0.02974, -0.9308, 0.1993), (0.1449, -0.9308, 0.1993), (0.08734, -0.9308, 0.102), (0.08734, -0.9308, 0.2965), (0.5577, -0.3653, -0.2316), (0.4175, -0.1345, -0.2316), (0.4024, -0.2541, -0.2715), (0.5577, -0.2499, -0.1162), (0.4024, -0.3695, -0.6177), (0.4024, -0.1387, -0.6177), (0.4024, -0.2541, -0.7331), (0.4024, -0.2541, -0.5023), (0.5634, -0.9057, -0.5161), (0.4024, -0.6003, -0.6177), (0.5577, -0.7114, -0.8086), (0.5577, -0.7114, -0.5778), (0.5439, 0.5578, -0.2316), (0.4065, 0.8183, -0.1524), (0.5577, 0.6732, -0.347), (0.5577, 0.6732, -0.1162), (0.5577, 0.5578, -0.6932), (0.4065, 0.8183, -0.4671), (0.5577, 0.6732, -0.8086), (0.5577, 0.6732, -0.5778), (0.4024, 0.09204, -0.6177), (0.5577, 0.3271, -0.6932), (0.4024, 0.2074, -0.7331), (0.5577, 0.2117, -0.5778), (0.5577, 0.5578, 0.6915), (0.5577, 0.7886, 0.6915), (0.5577, 0.6732, 0.5761), (0.5439, 0.6732, 0.7097), (0.5439, 0.5578, 0.2299), (0.4065, 0.8183, 0.1623), (0.5577, 0.6732, 0.1145), (0.5577, 0.6732, 0.3453), (0.5577, 0.09628, 0.2299), (0.5439, 0.3271, 0.2299), (0.5577, 0.2117, 0.1145), (0.5577, 0.2117, 0.3453), (0.148, -0.375, 1.0), (0.148, -0.125, 1.0), (0.0819, -0.25, 1.0), (0.07402, -0.25, 1.0), (0.304, -0.375, 1.0), (0.304, -0.125, 1.0), (0.378, -0.25, 1.0), (0.2299, -0.25, 1.0), (0.4441, -0.875, 1.0), (0.304, -0.625, 1.0), (0.4549, -0.75, 1.0), (0.3069, -0.75, 1.0), (0.1106, 0.6894, 0.8289), (0.1106, 0.877, 0.8289), (0.1617, 0.7256, 0.7706), (0.0551, 0.7832, 0.8289), (0.3572, 0.5578, 0.8251), (0.4072, 0.7886, 0.8251), (0.4755, 0.6732, 0.8251), (0.3389, 0.6732, 0.8251), (0.4441, 0.125, 1.0), (0.3803, 0.375, 0.9028), (0.4543, 0.25, 0.9028), (0.2135, 0.408, 0.7318), (-0.3919, 0.6738, 0.8201), (-0.3919, 0.8758, 0.8201), (-0.3321, 0.7748, 0.8201), (-0.4516, 0.7748, 0.8201), (-0.1527, 0.6738, 0.8201), (-0.1527, 0.8758, 0.8201), (-0.09294, 0.7748, 0.8201), (-0.2125, 0.7748, 0.8201), (-0.148, 0.125, 1.0), (-0.148, 0.375, 1.0), (-0.07402, 0.25, 1.0), (-0.2221, 0.25, 1.0), (-0.2221, 0.25, -1.0), (-0.07402, 0.25, -1.0), (-0.1178, 0.4231, -1.0), (-0.148, 0.125, -1.0), (-0.1762, 0.7192, -1.0), (-0.05932, 0.7192, -1.0), (-0.148, 0.875, -1.0), (-0.1178, 0.6205, -1.0), (-0.5182, 0.75, -1.0), (-0.3701, 0.75, -1.0), (-0.4441, 0.875, -1.0), (-0.4441, 0.625, -1.0), (0.3701, 0.25, -1.0), (0.5182, 0.25, -1.0), (0.4441, 0.375, -1.0), (0.4441, 0.125, -1.0), (0.3701, 0.75, -1.0), (0.5182, 0.75, -1.0), (0.4441, 0.875, -1.0), (0.4441, 0.625, -1.0), (0.05754, 0.7192, -1.0), (0.1744, 0.7192, -1.0), (0.116, 0.8178, -1.0), (0.116, 0.6205, -1.0), (0.3701, -0.75, -1.0), (0.5134, -0.8213, -0.6849), (0.4441, -0.625, -1.0), (0.4441, -0.875, -1.0), (0.3701, -0.25, -1.0), (0.5182, -0.25, -1.0), (0.2888, -0.1292, -0.9245), (0.4441, -0.375, -1.0), (0.07402, -0.25, -1.0), (0.2221, -0.25, -1.0), (0.148, -0.125, -1.0), (0.148, -0.375, -1.0), (0.07402, -0.75, -1.0), (0.2221, -0.75, -1.0), (0.148, -0.625, -1.0), (0.148, -0.875, -1.0), (0.07402, 0.25, -1.0), (0.2221, 0.25, -1.0), (0.116, 0.4231, -1.0), (0.148, 0.125, -1.0), (-0.5182, 0.25, -1.0), (-0.3701, 0.25, -1.0), (-0.4441, 0.375, -1.0), (-0.4441, 0.125, -1.0), (-0.4441, 0.125, 1.0), (-0.4441, 0.375, 1.0), (-0.3701, 0.25, 1.0), (-0.5182, 0.25, 1.0), (0.148, 0.125, 1.0), (0.1106, 0.5018, 0.8289), (0.1024, 0.408, 0.7318), (0.0551, 0.408, 0.8289), (0.08734, -0.8335, 0.7829), (0.148, -0.625, 1.0), (0.2221, -0.75, 1.0), (0.02974, -0.7363, 0.7829), (0.5922, 0.125, 0.75), (0.4939, 0.3271, 0.5943), (0.5577, 0.2117, 0.5761), (0.4939, 0.2117, 0.7097), (0.4024, 0.09204, -0.1562), (0.5439, 0.3271, -0.2316), (0.5577, 0.2117, -0.347), (0.5577, 0.2117, -0.1162), (0.5634, -0.9057, -0.1787), (0.5577, -0.596, -0.2316), (0.5577, -0.7114, -0.347), (0.5922, -0.75, -0.125), (0.02974, -0.9308, 0.5883), (0.1449, -0.9308, 0.5883), (0.08734, -0.9308, 0.4911), (0.08734, -0.9308, 0.6856), (0.02974, -0.9308, -0.1898), (0.1449, -0.9308, -0.1898), (0.08734, -0.9308, -0.2871), (0.08734, -0.9308, -0.09255), (-0.4206, -0.9017, -0.1279), (-0.341, -0.9017, -0.1279), (-0.3808, -0.9017, -0.1952), (-0.3808, -0.9017, -0.06069), (-0.5922, -0.125, 0.75), (-0.5922, -0.375, 0.75), (-0.5922, -0.25, 0.625), (-0.5922, -0.25, 0.875), (-0.5922, -0.125, -0.25), (-0.5922, -0.375, -0.25), (-0.5922, -0.25, -0.375), (-0.5922, -0.25, -0.125), (-0.4652, 0.8811, -0.1389), (-0.5114, 0.6738, -0.1895), (-0.5114, 0.7748, -0.2905), (-0.5114, 0.7748, -0.08854), (0.0551, 0.9708, -0.4844), (0.1662, 0.9708, -0.4844), (0.1106, 0.9708, -0.3906), (0.148, 1.0, -0.875), (0.0551, 0.9708, 0.2661), (0.1662, 0.9708, 0.2661), (0.1106, 0.9708, 0.3599), (0.1106, 0.9708, 0.1723), (-0.4128, 0.9695, 0.2147), (-0.3081, 0.9695, 0.2147), (-0.3605, 0.9695, 0.3032), (-0.3605, 0.9695, 0.1263), (-0.4516, 0.9767, -0.5933), (-0.3081, 0.9695, -0.4925), (-0.3605, 0.9695, -0.4041), (-0.3919, 0.9767, -0.6943), (-0.4652, 0.8811, 0.5684), (-0.5114, 0.6738, 0.6182), (-0.5114, 0.7748, 0.5172), (-0.5114, 0.7748, 0.7191), (-0.4206, -0.9017, 0.4101), (-0.341, -0.9017, 0.4101), (-0.3808, -0.9017, 0.3429), (-0.3808, -0.9017, 0.4774), (0.5634, -0.9057, 0.4963), (0.5922, -0.625, 0.75), (0.5922, -0.75, 0.625), (0.5289, -0.75, 0.875), (-0.3808, -0.8344, 0.5446), (-0.3808, -0.6999, 0.5446), (-0.341, -0.7672, 0.5446), (-0.4206, -0.7672, 0.5446), (-0.4206, -0.7672, -0.5315), (-0.341, -0.7672, -0.5315), (-0.4441, -0.625, -1.0), (-0.3808, -0.8344, -0.5315), (-0.341, -0.8344, -0.5315), (-0.3701, -0.625, -1.0), (-0.5182, -0.625, -1.0), (-0.4206, -0.6999, 0.5446), (-0.341, -0.6999, 0.5446), (-0.341, -0.8344, 0.5446), (0.5922, -0.625, 0.875), (0.5922, -0.625, 0.625), (0.5634, -0.9057, 0.4119), (-0.341, -0.9017, 0.4774), (-0.341, -0.9017, 0.3429), (-0.4206, -0.9017, 0.3429), (-0.5114, 0.6738, 0.7191), (-0.5114, 0.6738, 0.5172), (-0.4652, 0.8811, 0.48), (-0.3321, 0.9767, -0.6943), (-0.3081, 0.9695, -0.4041), (-0.4128, 0.9695, -0.4041), (-0.3081, 0.9695, 0.1263), (-0.3081, 0.9695, 0.3032), (-0.4128, 0.9695, 0.3032), (0.1662, 0.9708, 0.1723), (0.1662, 0.9708, 0.3599), (0.0551, 0.9708, 0.3599), (0.2221, 1.0, -0.875), (0.1662, 0.9708, -0.3906), (0.0551, 0.9708, -0.3906), (-0.5114, 0.6738, -0.08854), (-0.5114, 0.6738, -0.2905), (-0.4652, 0.8811, -0.2273), (-0.5922, -0.375, -0.125), (-0.5922, -0.375, -0.375), (-0.5922, -0.125, -0.375), (-0.5922, -0.375, 0.875), (-0.5922, -0.375, 0.625), (-0.5922, -0.125, 0.625), (-0.341, -0.9017, -0.06069), (-0.341, -0.9017, -0.1952), (-0.4206, -0.9017, -0.1952), (0.1449, -0.9308, -0.09255), (0.1449, -0.9308, -0.2871), (0.02974, -0.9308, -0.2871), (0.1449, -0.9308, 0.6856), (0.1449, -0.9308, 0.4911), (0.02974, -0.9308, 0.4911), (0.5577, -0.596, -0.1162), (0.4024, -0.6003, -0.2715), (0.5634, -0.9057, -0.263), (0.5439, 0.3271, -0.1162), (0.5577, 0.3271, -0.347), (0.4024, 0.09204, -0.2715), (0.4939, 0.3271, 0.7097), (0.5577, 0.3271, 0.5761), (0.5577, 0.09628, 0.5761), (0.07402, -0.625, 1.0), (0.2221, -0.625, 1.0), (0.2221, -0.875, 1.0), (0.0551, 0.5018, 0.8289), (0.1662, 0.5018, 0.8289), (0.2221, 0.125, 1.0), (-0.5182, 0.375, 1.0), (-0.3701, 0.375, 1.0), (-0.3701, 0.125, 1.0), (-0.3701, 0.125, -1.0), (-0.3701, 0.375, -1.0), (-0.5182, 0.375, -1.0), (0.2221, 0.125, -1.0), (0.1744, 0.4231, -1.0), (0.05754, 0.4231, -1.0), (0.2221, -0.875, -1.0), (0.2221, -0.625, -1.0), (0.07402, -0.625, -1.0), (0.2221, -0.375, -1.0), (0.2221, -0.125, -1.0), (0.07402, -0.125, -1.0), (0.5182, -0.375, -1.0), (0.3628, -0.1292, -0.9245), (0.3701, -0.125, -1.0), (0.5134, -0.9057, -0.6849), (0.3628, -0.6292, -0.9245), (0.3701, -0.625, -1.0), (0.1744, 0.6205, -1.0), (0.2221, 0.875, -1.0), (0.05754, 0.8178, -1.0), (0.5182, 0.625, -1.0), (0.5182, 0.875, -1.0), (0.3701, 0.875, -1.0), (0.3628, 0.1208, -0.9245), (0.3628, 0.3708, -0.9245), (0.3701, 0.375, -1.0), (-0.3701, 0.625, -1.0), (-0.3701, 0.875, -1.0), (-0.5182, 0.875, -1.0), (-0.05932, 0.6205, -1.0), (-0.05932, 0.8178, -1.0), (-0.2221, 0.875, -1.0), (-0.07402, 0.125, -1.0), (-0.05932, 0.4231, -1.0), (-0.1762, 0.4231, -1.0), (-0.2221, 0.375, 1.0), (-0.07402, 0.375, 1.0), (-0.07402, 0.125, 1.0), (-0.2125, 0.8758, 0.8201), (-0.07402, 0.875, 1.0), (-0.09294, 0.6738, 0.8201), (-0.4516, 0.8758, 0.8201), (-0.3321, 0.8758, 0.8201), (-0.3321, 0.6738, 0.8201), (0.2135, 0.5018, 0.7318), (0.4543, 0.375, 0.9028), (0.4543, 0.125, 0.9028), (0.3389, 0.7886, 0.8251), (0.4894, 0.7886, 0.9222), (0.4755, 0.5578, 0.8251), (0.0551, 0.877, 0.8289), (0.1662, 0.877, 0.8289), (0.1617, 0.639, 0.7706), (0.3701, -0.625, 1.0), (0.4549, -0.625, 1.0), (0.5134, -0.9057, 0.665), (0.2299, -0.125, 1.0), (0.378, -0.125, 1.0), (0.378, -0.375, 1.0), (0.07402, -0.125, 1.0), (0.0819, -0.125, 1.0), (0.2221, -0.375, 1.0), (0.5439, 0.3271, 0.3453), (0.5439, 0.3271, 0.1145), (0.5577, 0.09628, 0.1145), (0.5577, 0.7886, 0.3453), (0.4065, 0.8183, 0.08361), (0.5439, 0.5578, 0.1145), (0.5577, 0.7886, 0.8069), (0.5577, 0.7886, 0.5761), (0.5577, 0.5578, 0.5761), (0.5577, 0.3271, -0.5778), (0.4024, 0.3228, -0.7331), (0.4024, 0.09204, -0.7331), (0.4065, 0.8183, -0.3885), (0.4065, 0.8183, -0.5458), (0.5577, 0.5578, -0.8086), (0.4065, 0.8183, -0.07375), (0.4065, 0.8183, -0.2311), (0.5577, 0.5578, -0.347), (0.4024, -0.6003, -0.5023), (0.4024, -0.6003, -0.7331), (0.5311, -0.8552, -0.5552), (0.4024, -0.1387, -0.5023), (0.4024, -0.1387, -0.7331), (0.4024, -0.3695, -0.7331), (0.5577, -0.1345, -0.1162), (0.4175, -0.1345, -0.347), (0.5577, -0.3653, -0.347), (0.1449, -0.9308, 0.2965), (0.1449, -0.9308, 0.102), (0.02974, -0.9308, 0.102), (0.5134, -0.9901, 0.2432), (0.5134, -0.9901, 0.07445), (0.4135, -0.9901, 0.07445), (0.5182, -1.0, 0.875), (0.5134, -0.9901, 0.4119), (0.4135, -0.9901, 0.4119), (0.1449, -0.9308, -0.4816), (0.1449, -0.9308, -0.6762), (0.02974, -0.9308, -0.6762), (0.5134, -0.9901, -0.4318), (0.5134, -0.9901, -0.6005), (0.4135, -0.9901, -0.6005), (0.5134, -0.9901, -0.09429), (0.5134, -0.9901, -0.263), (0.4135, -0.9901, -0.263), (-0.341, -0.9017, -0.3297), (-0.341, -0.9017, -0.4642), (-0.4206, -0.9017, -0.4642), (-0.08546, -0.9308, -0.4816), (-0.08546, -0.9308, -0.6762), (-0.2613, -0.9017, -0.4642), (-0.08546, -0.9308, -0.09255), (-0.08546, -0.9308, -0.2871), (-0.2613, -0.9017, -0.1952), (-0.5922, -0.375, 0.375), (-0.5922, -0.375, 0.125), (-0.5922, -0.125, 0.125), (-0.4605, -0.8344, 0.2083), (-0.4605, -0.8344, 0.07383), (-0.4605, -0.6999, 0.07383), (-0.4605, -0.8344, 0.4774), (-0.4605, -0.8344, 0.3429), (-0.4605, -0.6999, 0.3429), (-0.5922, -0.375, -0.625), (-0.5922, -0.375, -0.875), (-0.5922, -0.125, -0.875), (-0.4605, -0.8344, -0.3297), (-0.4605, -0.8344, -0.4642), (-0.4605, -0.6999, -0.4642), (-0.4605, -0.8344, -0.06069), (-0.4605, -0.8344, -0.1952), (-0.4605, -0.6999, -0.1952), (-0.5114, 0.6738, -0.4924), (-0.5114, 0.6738, -0.6943), (-0.4652, 0.8811, -0.5809), (-0.5922, 0.125, -0.625), (-0.5922, 0.125, -0.875), (-0.5922, 0.375, -0.875), (-0.5922, 0.125, -0.125), (-0.5922, 0.125, -0.375), (-0.5922, 0.375, -0.375), (0.1662, 0.9708, -0.203), (0.1662, 0.9708, -0.01534), (0.0551, 0.9708, -0.01534), (0.3599, 0.897, -0.2311), (0.3599, 0.897, -0.07375), (0.2667, 0.897, -0.07375), (0.3599, 0.897, -0.5458), (0.3599, 0.897, -0.3885), (0.2667, 0.897, -0.3885), (0.1662, 0.9708, 0.5475), (0.1662, 0.9708, 0.7351), (0.0551, 0.9708, 0.7351), (0.3599, 0.897, 0.3983), (0.3599, 0.897, 0.5557), (0.2667, 0.897, 0.5557), (0.3599, 0.897, 0.08361), (0.3599, 0.897, 0.241), (0.2667, 0.897, 0.241), (-0.3081, 0.9695, 0.48), (-0.3081, 0.9695, 0.6568), (-0.4128, 0.9695, 0.6568), (-0.08215, 0.9899, 0.5744), (-0.07402, 1.0, 0.875), (-0.2034, 0.9695, 0.6568), (-0.08215, 0.9899, 0.1365), (-0.08215, 0.9899, 0.3554), (-0.2034, 0.9695, 0.3032), (-0.3081, 0.9695, -0.2273), (-0.3081, 0.9695, -0.05046), (-0.4128, 0.9695, -0.05046), (-0.08215, 0.9899, -0.3013), (-0.08215, 0.9899, -0.08239), (-0.2034, 0.9695, -0.05046), (-0.07402, 1.0, -0.875), (-0.08215, 0.9899, -0.5202), (-0.2034, 0.9695, -0.4041), (-0.5114, 0.6738, 0.3153), (-0.5114, 0.6738, 0.1134), (-0.4652, 0.8811, 0.1263), (-0.5922, 0.125, 0.375), (-0.5922, 0.125, 0.125), (-0.5922, 0.375, 0.125), (-0.5922, 0.125, 0.875), (-0.5922, 0.125, 0.625), (-0.5922, 0.375, 0.625), (-0.341, -0.9017, 0.2083), (-0.341, -0.9017, 0.07383), (-0.4206, -0.9017, 0.07383), (-0.08546, -0.9308, 0.2965), (-0.08546, -0.9308, 0.102), (-0.2221, -1.0, 0.125), (-0.08546, -0.9308, 0.6856), (-0.08546, -0.9308, 0.4911), (-0.2221, -1.0, 0.625), (0.5922, -0.625, 0.375), (0.5922, -0.625, 0.125), (0.5634, -0.9057, 0.07445), (0.5577, -0.1345, 0.3453), (0.5577, -0.1345, 0.1145), (0.5577, -0.3653, 0.1145), (0.5922, -0.125, 0.875), (0.452, -0.125, 0.625), (0.452, -0.375, 0.625), (-0.2613, -0.6999, 0.5446), (-0.07402, -0.625, 1.0), (-0.08546, -0.8335, 0.7829), (-0.2221, -0.125, 1.0), (-0.07402, -0.125, 1.0), (-0.07402, -0.375, 1.0), (-0.5182, -0.125, 1.0), (-0.3701, -0.125, 1.0), (-0.3701, -0.375, 1.0), (-0.3701, -0.375, -1.0), (-0.3701, -0.125, -1.0), (-0.5182, -0.125, -1.0), (-0.07402, -0.375, -1.0), (-0.07402, -0.125, -1.0), (-0.2221, -0.125, -1.0), (-0.07402, -0.875, -1.0), (-0.07402, -0.625, -1.0), (-0.2221, -0.625, -1.0), (-0.2613, -0.8344, -0.5315), (-0.2221, -0.375, -1.0), (-0.5182, -0.375, -1.0), (-0.5182, -0.375, 1.0), (-0.2221, -0.375, 1.0), (-0.2221, -0.875, 1.0), (0.452, -0.375, 0.875), (0.452, -0.375, 0.375), (0.5634, -0.9057, 0.2432), (-0.2221, -1.0, 0.875), (-0.2221, -1.0, 0.375), (-0.4206, -0.9017, 0.2083), (-0.5922, 0.375, 0.875), (-0.5922, 0.375, 0.375), (-0.4652, 0.8811, 0.3032), (-0.2034, 0.9695, -0.5809), (-0.2034, 0.9695, -0.2273), (-0.4128, 0.9695, -0.2273), (-0.2034, 0.9695, 0.1263), (-0.2034, 0.9695, 0.48), (-0.4128, 0.9695, 0.48), (0.2667, 0.897, 0.08361), (0.2667, 0.897, 0.3983), (0.0551, 0.9708, 0.5475), (0.2667, 0.897, -0.5458), (0.2667, 0.897, -0.2311), (0.0551, 0.9708, -0.203), (-0.5922, 0.375, -0.125), (-0.5922, 0.375, -0.625), (-0.4652, 0.8811, -0.4041), (-0.4605, -0.6999, -0.06069), (-0.4605, -0.6999, -0.3297), (-0.5922, -0.125, -0.625), (-0.4605, -0.6999, 0.4774), (-0.4605, -0.6999, 0.2083), (-0.5922, -0.125, 0.375), (-0.2613, -0.9017, -0.06069), (-0.2613, -0.9017, -0.3297), (-0.4206, -0.9017, -0.3297), (0.4135, -0.9901, -0.09429), (0.4135, -0.9901, -0.4318), (0.02974, -0.9308, -0.4816), (0.4135, -0.9901, 0.5807), (0.4135, -0.9901, 0.2432), (0.02974, -0.9308, 0.2965), (0.5577, -0.3653, -0.1162), (0.4024, -0.3695, -0.5023), (0.5634, -0.9057, -0.4318), (0.5439, 0.5578, -0.1162), (0.5577, 0.5578, -0.5778), (0.4024, 0.09204, -0.5023), (0.5439, 0.5578, 0.7097), (0.5439, 0.5578, 0.3453), (0.5577, 0.09628, 0.3453), (0.07402, -0.375, 1.0), (0.2299, -0.375, 1.0), (0.3701, -0.875, 1.0), (0.0551, 0.6894, 0.8289), (0.2889, 0.5578, 0.8251), (0.3701, 0.125, 1.0), (-0.4516, 0.6738, 0.8201), (-0.2125, 0.6738, 0.8201), (-0.2221, 0.125, 1.0), (-0.2221, 0.125, -1.0), (-0.1762, 0.6205, -1.0), (-0.5182, 0.625, -1.0), (0.3701, 0.125, -1.0), (0.3701, 0.625, -1.0), (0.05754, 0.6205, -1.0), (0.3701, -0.875, -1.0), (0.3701, -0.375, -1.0), (0.07402, -0.375, -1.0), (0.07402, -0.875, -1.0), (0.07402, 0.125, -1.0), (-0.5182, 0.125, -1.0), (-0.5182, 0.125, 1.0), (0.07402, 0.125, 1.0), (0.02974, -0.8335, 0.7829), (0.5284, 0.125, 0.7778), (0.4024, 0.09204, -0.04077), (0.5634, -0.9057, -0.09429), (0.02974, -0.9308, 0.6856), (0.02974, -0.9308, -0.09255), (-0.4206, -0.9017, -0.06069), (-0.5922, -0.125, 0.875), (-0.5922, -0.125, -0.125), (-0.4652, 0.8811, -0.05046), (0.07402, 1.0, -0.875), (0.0551, 0.9708, 0.1723), (-0.4128, 0.9695, 0.1263), (-0.4516, 0.9767, -0.6943), (-0.4652, 0.8811, 0.6568), (-0.4206, -0.9017, 0.4774), (0.5634, -0.9057, 0.5807), (-0.4206, -0.8344, 0.5446), (-0.4206, -0.8344, -0.5315)], [], [(1537, 389, 2, 643), (1536, 649, 6, 396), (1535, 394, 5, 390), (1534, 396, 6, 392), (1533, 397, 7, 393), (1532, 387, 3, 645), (1531, 410, 15, 633), (1530, 411, 20, 652), (1529, 399, 9, 653), (1528, 414, 15, 405), (1527, 415, 21, 656), (1526, 409, 19, 657), (1525, 418, 14, 404), (1524, 419, 22, 660), (1523, 408, 18, 661), (1522, 422, 12, 402), (1521, 423, 23, 664), (1520, 406, 16, 665), (1519, 426, 18, 408), (1518, 427, 24, 668), (1517, 637, 19, 669), (1516, 430, 13, 631), (1515, 431, 25, 672), (1514, 401, 11, 673), (1513, 482, 73, 625), (1512, 483, 74, 676), (1511, 449, 41, 677), (1510, 486, 72, 624), (1509, 487, 75, 680), (1508, 479, 71, 681), (1507, 490, 31, 583), (1506, 491, 76, 684), (1505, 478, 70, 685), (1504, 494, 69, 621), (1503, 495, 77, 688), (1502, 589, 37, 689), (1501, 498, 68, 620), (1500, 499, 78, 692), (1499, 475, 67, 693), (1498, 502, 48, 456), (1497, 503, 79, 696), (1496, 474, 66, 697), (1495, 506, 65, 617), (1494, 507, 80, 700), (1493, 454, 46, 701), (1492, 510, 64, 616), (1491, 511, 81, 704), (1490, 471, 63, 705), (1489, 514, 42, 450), (1488, 515, 82, 708), (1487, 470, 62, 709), (1486, 518, 61, 613), (1485, 519, 83, 712), (1484, 456, 48, 713), (1483, 522, 60, 612), (1482, 523, 84, 716), (1481, 467, 59, 717), (1480, 526, 44, 452), (1479, 527, 85, 720), (1478, 466, 58, 721), (1477, 530, 57, 609), (1476, 531, 86, 724), (1475, 457, 49, 725), (1474, 534, 56, 608), (1473, 535, 87, 728), (1472, 463, 55, 729), (1471, 538, 45, 453), (1470, 539, 88, 732), (1469, 462, 54, 733), (1468, 542, 53, 605), (1467, 543, 89, 736), (1466, 447, 39, 737), (1465, 546, 52, 604), (1464, 547, 90, 740), (1463, 459, 51, 741), (1462, 550, 33, 585), (1461, 551, 91, 744), (1460, 458, 50, 745), (1459, 554, 45, 597), (1458, 555, 92, 748), (1457, 435, 27, 749), (1456, 558, 33, 441), (1455, 559, 93, 752), (1454, 445, 37, 753), (1453, 562, 32, 440), (1452, 563, 94, 756), (1451, 444, 36, 757), (1450, 566, 30, 438), (1449, 567, 95, 760), (1448, 442, 34, 761), (1447, 570, 36, 444), (1446, 571, 96, 764), (1445, 601, 49, 765), (1444, 574, 43, 595), (1443, 575, 97, 768), (1442, 437, 29, 769), (1441, 770, 289, 577), (1440, 771, 290, 772), (1439, 629, 149, 773), (1438, 774, 288, 576), (1437, 775, 291, 776), (1436, 767, 287, 777), (1435, 778, 115, 403), (1434, 779, 292, 780), (1433, 766, 286, 781), (1432, 782, 285, 573), (1431, 783, 293, 784), (1430, 409, 121, 785), (1429, 786, 284, 572), (1428, 787, 294, 788), (1427, 763, 283, 789), (1426, 790, 156, 636), (1425, 791, 295, 792), (1424, 762, 282, 793), (1423, 794, 281, 569), (1422, 795, 296, 796), (1421, 634, 154, 797), (1420, 798, 280, 568), (1419, 799, 297, 800), (1418, 759, 279, 801), (1417, 802, 150, 630), (1416, 803, 298, 804), (1415, 758, 278, 805), (1414, 806, 277, 565), (1413, 807, 299, 808), (1412, 636, 156, 809), (1411, 810, 276, 564), (1410, 811, 300, 812), (1409, 755, 275, 813), (1408, 814, 152, 632), (1407, 815, 301, 816), (1406, 754, 274, 817), (1405, 818, 273, 561), (1404, 819, 302, 820), (1403, 637, 157, 821), (1402, 822, 272, 560), (1401, 823, 303, 824), (1400, 751, 271, 825), (1399, 826, 153, 633), (1398, 827, 304, 828), (1397, 750, 270, 829), (1396, 830, 269, 557), (1395, 831, 305, 832), (1394, 627, 147, 833), (1393, 834, 268, 556), (1392, 835, 306, 836), (1391, 747, 267, 837), (1390, 838, 117, 405), (1389, 839, 307, 840), (1388, 746, 266, 841), (1387, 842, 265, 553), (1386, 843, 308, 844), (1385, 650, 170, 845), (1384, 846, 264, 552), (1383, 847, 309, 848), (1382, 743, 263, 849), (1381, 850, 105, 393), (1380, 851, 310, 852), (1379, 742, 262, 853), (1378, 854, 261, 549), (1377, 855, 311, 856), (1376, 651, 171, 857), (1375, 858, 260, 548), (1374, 859, 312, 860), (1373, 739, 259, 861), (1372, 862, 124, 412), (1371, 863, 313, 864), (1370, 738, 258, 865), (1369, 866, 257, 545), (1368, 867, 314, 868), (1367, 639, 159, 869), (1366, 870, 256, 544), (1365, 871, 315, 872), (1364, 735, 255, 873), (1363, 874, 125, 413), (1362, 875, 316, 876), (1361, 734, 254, 877), (1360, 878, 253, 541), (1359, 879, 317, 880), (1358, 654, 174, 881), (1357, 882, 252, 540), (1356, 883, 318, 884), (1355, 731, 251, 885), (1354, 886, 165, 645), (1353, 887, 319, 888), (1352, 730, 250, 889), (1351, 890, 249, 537), (1350, 891, 320, 892), (1349, 655, 175, 893), (1348, 894, 248, 536), (1347, 895, 321, 896), (1346, 727, 247, 897), (1345, 898, 128, 416), (1344, 899, 322, 900), (1343, 726, 246, 901), (1342, 902, 245, 533), (1341, 903, 323, 904), (1340, 649, 169, 905), (1339, 906, 244, 532), (1338, 907, 324, 908), (1337, 723, 243, 909), (1336, 910, 129, 417), (1335, 911, 325, 912), (1334, 722, 242, 913), (1333, 914, 241, 529), (1332, 915, 326, 916), (1331, 658, 178, 917), (1330, 918, 240, 528), (1329, 919, 327, 920), (1328, 719, 239, 921), (1327, 922, 164, 644), (1326, 923, 328, 924), (1325, 718, 238, 925), (1324, 926, 237, 525), (1323, 927, 329, 928), (1322, 659, 179, 929), (1321, 930, 236, 524), (1320, 931, 330, 932), (1319, 715, 235, 933), (1318, 934, 132, 420), (1317, 935, 331, 936), (1316, 714, 234, 937), (1315, 938, 233, 521), (1314, 939, 332, 940), (1313, 648, 168, 941), (1312, 942, 232, 520), (1311, 943, 333, 944), (1310, 711, 231, 945), (1309, 946, 133, 421), (1308, 947, 334, 948), (1307, 710, 230, 949), (1306, 950, 229, 517), (1305, 951, 335, 952), (1304, 662, 182, 953), (1303, 954, 228, 516), (1302, 955, 336, 956), (1301, 707, 227, 957), (1300, 958, 162, 642), (1299, 959, 337, 960), (1298, 706, 226, 961), (1297, 962, 225, 513), (1296, 963, 338, 964), (1295, 663, 183, 965), (1294, 966, 224, 512), (1293, 967, 339, 968), (1292, 703, 223, 969), (1291, 970, 136, 424), (1290, 971, 340, 972), (1289, 702, 222, 973), (1288, 974, 221, 509), (1287, 975, 341, 976), (1286, 646, 166, 977), (1285, 978, 220, 508), (1284, 979, 342, 980), (1283, 699, 219, 981), (1282, 982, 137, 425), (1281, 983, 343, 984), (1280, 698, 218, 985), (1279, 986, 217, 505), (1278, 987, 344, 988), (1277, 666, 186, 989), (1276, 990, 216, 504), (1275, 991, 345, 992), (1274, 695, 215, 993), (1273, 994, 168, 648), (1272, 995, 346, 996), (1271, 694, 214, 997), (1270, 998, 213, 501), (1269, 999, 347, 1000), (1268, 667, 187, 1001), (1267, 1002, 212, 500), (1266, 1003, 348, 1004), (1265, 691, 211, 1005), (1264, 1006, 140, 428), (1263, 1007, 349, 1008), (1262, 690, 210, 1009), (1261, 1010, 209, 497), (1260, 1011, 350, 1012), (1259, 397, 109, 1013), (1258, 1014, 208, 496), (1257, 1015, 351, 1016), (1256, 687, 207, 1017), (1255, 1018, 141, 429), (1254, 1019, 352, 1020), (1253, 686, 206, 1021), (1252, 1022, 205, 493), (1251, 1023, 353, 1024), (1250, 670, 190, 1025), (1249, 1026, 204, 492), (1248, 1027, 354, 1028), (1247, 683, 203, 1029), (1246, 1030, 103, 391), (1245, 1031, 355, 1032), (1244, 682, 202, 1033), (1243, 1034, 201, 489), (1242, 1035, 356, 1036), (1241, 671, 191, 1037), (1240, 1038, 200, 488), (1239, 1039, 357, 1040), (1238, 679, 199, 1041), (1237, 1042, 144, 432), (1236, 1043, 358, 1044), (1235, 678, 198, 1045), (1234, 1046, 197, 485), (1233, 1047, 359, 1048), (1232, 641, 161, 1049), (1231, 1050, 196, 484), (1230, 1051, 360, 1052), (1229, 675, 195, 1053), (1228, 1054, 145, 433), (1227, 1055, 361, 1056), (1226, 674, 194, 1057), (1225, 1058, 193, 481), (1224, 1059, 362, 1060), (1223, 593, 113, 1061), (1222, 1062, 192, 480), (1221, 1063, 363, 1064), (1220, 623, 143, 1065), (1219, 1066, 151, 439), (1218, 1067, 364, 1068), (1217, 622, 142, 1069), (1216, 1070, 189, 477), (1215, 1071, 365, 1072), (1214, 445, 157, 1073), (1213, 1074, 188, 476), (1212, 1075, 366, 1076), (1211, 619, 139, 1077), (1210, 1078, 120, 600), (1209, 1079, 367, 1080), (1208, 618, 138, 1081), (1207, 1082, 185, 473), (1206, 1083, 368, 1084), (1205, 598, 118, 1085), (1204, 1086, 184, 472), (1203, 1087, 369, 1088), (1202, 615, 135, 1089), (1201, 1090, 114, 594), (1200, 1091, 370, 1092), (1199, 614, 134, 1093), (1198, 1094, 181, 469), (1197, 1095, 371, 1096), (1196, 600, 120, 1097), (1195, 1098, 180, 468), (1194, 1099, 372, 1100), (1193, 611, 131, 1101), (1192, 1102, 116, 596), (1191, 1103, 373, 1104), (1190, 610, 130, 1105), (1189, 1106, 177, 465), (1188, 1107, 374, 1108), (1187, 601, 121, 1109), (1186, 1110, 176, 464), (1185, 1111, 375, 1112), (1184, 607, 127, 1113), (1183, 1114, 117, 597), (1182, 1115, 376, 1116), (1181, 606, 126, 1117), (1180, 1118, 173, 461), (1179, 1119, 377, 1120), (1178, 591, 111, 1121), (1177, 1122, 172, 460), (1176, 1123, 378, 1124), (1175, 603, 123, 1125), (1174, 1126, 153, 441), (1173, 1127, 379, 1128), (1172, 602, 122, 1129), (1171, 1130, 165, 453), (1170, 1131, 380, 1132), (1169, 579, 99, 1133), (1168, 1134, 105, 585), (1167, 1135, 381, 1136), (1166, 589, 109, 1137), (1165, 1138, 104, 584), (1164, 1139, 382, 1140), (1163, 588, 108, 1141), (1162, 1142, 102, 582), (1161, 1143, 383, 1144), (1160, 586, 106, 1145), (1159, 1146, 108, 588), (1158, 1147, 384, 1148), (1157, 457, 169, 1149), (1156, 1150, 163, 451), (1155, 1151, 385, 1152), (1154, 581, 101, 1153), (1151, 1154, 1153, 385), (289, 769, 1154, 1151), (769, 29, 581, 1154), (766, 1155, 1152, 286), (97, 577, 1155, 766), (577, 289, 1151, 1155), (574, 1156, 451, 43), (286, 1152, 1156, 574), (1152, 385, 1150, 1156), (1147, 1157, 1149, 384), (285, 765, 1157, 1147), (765, 49, 457, 1157), (762, 1158, 1148, 282), (96, 573, 1158, 762), (573, 285, 1147, 1158), (570, 1159, 588, 36), (282, 1148, 1159, 570), (1148, 384, 1146, 1159), (1143, 1160, 1145, 383), (281, 761, 1160, 1143), (761, 34, 586, 1160), (758, 1161, 1144, 278), (95, 569, 1161, 758), (569, 281, 1143, 1161), (566, 1162, 582, 30), (278, 1144, 1162, 566), (1144, 383, 1142, 1162), (1139, 1163, 1141, 382), (277, 757, 1163, 1139), (757, 36, 588, 1163), (754, 1164, 1140, 274), (94, 565, 1164, 754), (565, 277, 1139, 1164), (562, 1165, 584, 32), (274, 1140, 1165, 562), (1140, 382, 1138, 1165), (1135, 1166, 1137, 381), (273, 753, 1166, 1135), (753, 37, 589, 1166), (750, 1167, 1136, 270), (93, 561, 1167, 750), (561, 273, 1135, 1167), (558, 1168, 585, 33), (270, 1136, 1168, 558), (1136, 381, 1134, 1168), (1131, 1169, 1133, 380), (269, 749, 1169, 1131), (749, 27, 579, 1169), (746, 1170, 1132, 266), (92, 557, 1170, 746), (557, 269, 1131, 1170), (554, 1171, 453, 45), (266, 1132, 1171, 554), (1132, 380, 1130, 1171), (1127, 1172, 1129, 379), (265, 745, 1172, 1127), (745, 50, 602, 1172), (742, 1173, 1128, 262), (91, 553, 1173, 742), (553, 265, 1127, 1173), (550, 1174, 441, 33), (262, 1128, 1174, 550), (1128, 379, 1126, 1174), (1123, 1175, 1125, 378), (261, 741, 1175, 1123), (741, 51, 603, 1175), (738, 1176, 1124, 258), (90, 549, 1176, 738), (549, 261, 1123, 1176), (546, 1177, 460, 52), (258, 1124, 1177, 546), (1124, 378, 1122, 1177), (1119, 1178, 1121, 377), (257, 737, 1178, 1119), (737, 39, 591, 1178), (734, 1179, 1120, 254), (89, 545, 1179, 734), (545, 257, 1119, 1179), (542, 1180, 461, 53), (254, 1120, 1180, 542), (1120, 377, 1118, 1180), (1115, 1181, 1117, 376), (253, 733, 1181, 1115), (733, 54, 606, 1181), (730, 1182, 1116, 250), (88, 541, 1182, 730), (541, 253, 1115, 1182), (538, 1183, 597, 45), (250, 1116, 1183, 538), (1116, 376, 1114, 1183), (1111, 1184, 1113, 375), (249, 729, 1184, 1111), (729, 55, 607, 1184), (726, 1185, 1112, 246), (87, 537, 1185, 726), (537, 249, 1111, 1185), (534, 1186, 464, 56), (246, 1112, 1186, 534), (1112, 375, 1110, 1186), (1107, 1187, 1109, 374), (245, 725, 1187, 1107), (725, 49, 601, 1187), (722, 1188, 1108, 242), (86, 533, 1188, 722), (533, 245, 1107, 1188), (530, 1189, 465, 57), (242, 1108, 1189, 530), (1108, 374, 1106, 1189), (1103, 1190, 1105, 373), (241, 721, 1190, 1103), (721, 58, 610, 1190), (718, 1191, 1104, 238), (85, 529, 1191, 718), (529, 241, 1103, 1191), (526, 1192, 596, 44), (238, 1104, 1192, 526), (1104, 373, 1102, 1192), (1099, 1193, 1101, 372), (237, 717, 1193, 1099), (717, 59, 611, 1193), (714, 1194, 1100, 234), (84, 525, 1194, 714), (525, 237, 1099, 1194), (522, 1195, 468, 60), (234, 1100, 1195, 522), (1100, 372, 1098, 1195), (1095, 1196, 1097, 371), (233, 713, 1196, 1095), (713, 48, 600, 1196), (710, 1197, 1096, 230), (83, 521, 1197, 710), (521, 233, 1095, 1197), (518, 1198, 469, 61), (230, 1096, 1198, 518), (1096, 371, 1094, 1198), (1091, 1199, 1093, 370), (229, 709, 1199, 1091), (709, 62, 614, 1199), (706, 1200, 1092, 226), (82, 517, 1200, 706), (517, 229, 1091, 1200), (514, 1201, 594, 42), (226, 1092, 1201, 514), (1092, 370, 1090, 1201), (1087, 1202, 1089, 369), (225, 705, 1202, 1087), (705, 63, 615, 1202), (702, 1203, 1088, 222), (81, 513, 1203, 702), (513, 225, 1087, 1203), (510, 1204, 472, 64), (222, 1088, 1204, 510), (1088, 369, 1086, 1204), (1083, 1205, 1085, 368), (221, 701, 1205, 1083), (701, 46, 598, 1205), (698, 1206, 1084, 218), (80, 509, 1206, 698), (509, 221, 1083, 1206), (506, 1207, 473, 65), (218, 1084, 1207, 506), (1084, 368, 1082, 1207), (1079, 1208, 1081, 367), (217, 697, 1208, 1079), (697, 66, 618, 1208), (694, 1209, 1080, 214), (79, 505, 1209, 694), (505, 217, 1079, 1209), (502, 1210, 600, 48), (214, 1080, 1210, 502), (1080, 367, 1078, 1210), (1075, 1211, 1077, 366), (213, 693, 1211, 1075), (693, 67, 619, 1211), (690, 1212, 1076, 210), (78, 501, 1212, 690), (501, 213, 1075, 1212), (498, 1213, 476, 68), (210, 1076, 1213, 498), (1076, 366, 1074, 1213), (1071, 1214, 1073, 365), (209, 689, 1214, 1071), (689, 37, 445, 1214), (686, 1215, 1072, 206), (77, 497, 1215, 686), (497, 209, 1071, 1215), (494, 1216, 477, 69), (206, 1072, 1216, 494), (1072, 365, 1070, 1216), (1067, 1217, 1069, 364), (205, 685, 1217, 1067), (685, 70, 622, 1217), (682, 1218, 1068, 202), (76, 493, 1218, 682), (493, 205, 1067, 1218), (490, 1219, 439, 31), (202, 1068, 1219, 490), (1068, 364, 1066, 1219), (1063, 1220, 1065, 363), (201, 681, 1220, 1063), (681, 71, 623, 1220), (678, 1221, 1064, 198), (75, 489, 1221, 678), (489, 201, 1063, 1221), (486, 1222, 480, 72), (198, 1064, 1222, 486), (1064, 363, 1062, 1222), (1059, 1223, 1061, 362), (197, 677, 1223, 1059), (677, 41, 593, 1223), (674, 1224, 1060, 194), (74, 485, 1224, 674), (485, 197, 1059, 1224), (482, 1225, 481, 73), (194, 1060, 1225, 482), (1060, 362, 1058, 1225), (1055, 1226, 1057, 361), (196, 676, 1226, 1055), (676, 74, 674, 1226), (623, 1227, 1056, 143), (71, 484, 1227, 623), (484, 196, 1055, 1227), (431, 1228, 433, 25), (143, 1056, 1228, 431), (1056, 361, 1054, 1228), (1051, 1229, 1053, 360), (146, 434, 1229, 1051), (434, 26, 675, 1229), (671, 1230, 1052, 191), (8, 626, 1230, 671), (626, 146, 1051, 1230), (479, 1231, 484, 71), (191, 1052, 1231, 479), (1052, 360, 1050, 1231), (1047, 1232, 1049, 359), (98, 386, 1232, 1047), (386, 1, 641, 1232), (675, 1233, 1048, 195), (26, 578, 1233, 675), (578, 98, 1047, 1233), (483, 1234, 485, 74), (195, 1048, 1234, 483), (1048, 359, 1046, 1234), (1043, 1235, 1045, 358), (200, 680, 1235, 1043), (680, 75, 678, 1235), (591, 1236, 1044, 111), (39, 488, 1236, 591), (488, 200, 1043, 1236), (399, 1237, 432, 9), (111, 1044, 1237, 399), (1044, 358, 1042, 1237), (1039, 1238, 1041, 357), (158, 446, 1238, 1039), (446, 38, 679, 1238), (639, 1239, 1040, 159), (0, 638, 1239, 639), (638, 158, 1039, 1239), (447, 1240, 488, 39), (159, 1040, 1240, 447), (1040, 357, 1038, 1240), (1035, 1241, 1037, 356), (110, 398, 1241, 1035), (398, 8, 671, 1241), (679, 1242, 1036, 199), (38, 590, 1242, 679), (590, 110, 1035, 1242), (487, 1243, 489, 75), (199, 1036, 1243, 487), (1036, 356, 1034, 1243), (1031, 1244, 1033, 355), (204, 684, 1244, 1031), (684, 76, 682, 1244), (579, 1245, 1032, 99), (27, 492, 1245, 579), (492, 204, 1031, 1245), (387, 1246, 391, 3), (99, 1032, 1246, 387), (1032, 355, 1030, 1246), (1027, 1247, 1029, 354), (144, 624, 1247, 1027), (624, 72, 683, 1247), (627, 1248, 1028, 147), (9, 432, 1248, 627), (432, 144, 1027, 1248), (435, 1249, 492, 27), (147, 1028, 1249, 435), (1028, 354, 1026, 1249), (1023, 1250, 1025, 353), (192, 672, 1250, 1023), (672, 25, 670, 1250), (683, 1251, 1024, 203), (72, 480, 1251, 683), (480, 192, 1023, 1251), (491, 1252, 493, 76), (203, 1024, 1252, 491), (1024, 353, 1022, 1252), (1019, 1253, 1021, 352), (208, 688, 1253, 1019), (688, 77, 686, 1253), (619, 1254, 1020, 139), (67, 496, 1254, 619), (496, 208, 1019, 1254), (427, 1255, 429, 24), (139, 1020, 1255, 427), (1020, 352, 1018, 1255), (1015, 1256, 1017, 351), (155, 443, 1256, 1015), (443, 35, 687, 1256), (667, 1257, 1016, 187), (17, 635, 1257, 667), (635, 155, 1015, 1257), (475, 1258, 496, 67), (187, 1016, 1258, 475), (1016, 351, 1014, 1258), (1011, 1259, 1013, 350), (107, 395, 1259, 1011), (395, 7, 397, 1259), (687, 1260, 1012, 207), (35, 587, 1260, 687), (587, 107, 1011, 1260), (495, 1261, 497, 77), (207, 1012, 1261, 495), (1012, 350, 1010, 1261), (1007, 1262, 1009, 349), (212, 692, 1262, 1007), (692, 78, 690, 1262), (598, 1263, 1008, 118), (46, 500, 1263, 598), (500, 212, 1007, 1263), (406, 1264, 428, 16), (118, 1008, 1264, 406), (1008, 349, 1006, 1264), (1003, 1265, 1005, 348), (167, 455, 1265, 1003), (455, 47, 691, 1265), (646, 1266, 1004, 166), (4, 647, 1266, 646), (647, 167, 1003, 1266), (454, 1267, 500, 46), (166, 1004, 1267, 454), (1004, 348, 1002, 1267), (999, 1268, 1001, 347), (119, 407, 1268, 999), (407, 17, 667, 1268), (691, 1269, 1000, 211), (47, 599, 1269, 691), (599, 119, 999, 1269), (499, 1270, 501, 78), (211, 1000, 1270, 499), (1000, 347, 998, 1270), (995, 1271, 997, 346), (216, 696, 1271, 995), (696, 79, 694, 1271), (586, 1272, 996, 106), (34, 504, 1272, 586), (504, 216, 995, 1272), (394, 1273, 648, 5), (106, 996, 1273, 394), (996, 346, 994, 1273), (991, 1274, 993, 345), (140, 620, 1274, 991), (620, 68, 695, 1274), (634, 1275, 992, 154), (16, 428, 1275, 634), (428, 140, 991, 1275), (442, 1276, 504, 34), (154, 992, 1276, 442), (992, 345, 990, 1276), (987, 1277, 989, 344), (188, 668, 1277, 987), (668, 24, 666, 1277), (695, 1278, 988, 215), (68, 476, 1278, 695), (476, 188, 987, 1278), (503, 1279, 505, 79), (215, 988, 1279, 503), (988, 344, 986, 1279), (983, 1280, 985, 343), (220, 700, 1280, 983), (700, 80, 698, 1280), (615, 1281, 984, 135), (63, 508, 1281, 615), (508, 220, 983, 1281), (423, 1282, 425, 23), (135, 984, 1282, 423), (984, 343, 982, 1282), (979, 1283, 981, 342), (148, 436, 1283, 979), (436, 28, 699, 1283), (663, 1284, 980, 183), (10, 628, 1284, 663), (628, 148, 979, 1284), (471, 1285, 508, 63), (183, 980, 1285, 471), (980, 342, 978, 1285), (975, 1286, 977, 341), (100, 388, 1286, 975), (388, 4, 646, 1286), (699, 1287, 976, 219), (28, 580, 1287, 699), (580, 100, 975, 1287), (507, 1288, 509, 80), (219, 976, 1288, 507), (976, 341, 974, 1288), (971, 1289, 973, 340), (224, 704, 1289, 971), (704, 81, 702, 1289), (590, 1290, 972, 110), (38, 512, 1290, 590), (512, 224, 971, 1290), (398, 1291, 424, 8), (110, 972, 1291, 398), (972, 340, 970, 1291), (967, 1292, 969, 339), (160, 448, 1292, 967), (448, 40, 703, 1292), (638, 1293, 968, 158), (0, 640, 1293, 638), (640, 160, 967, 1293), (446, 1294, 512, 38), (158, 968, 1294, 446), (968, 339, 966, 1294), (963, 1295, 965, 338), (112, 400, 1295, 963), (400, 10, 663, 1295), (703, 1296, 964, 223), (40, 592, 1296, 703), (592, 112, 963, 1296), (511, 1297, 513, 81), (223, 964, 1297, 511), (964, 338, 962, 1297), (959, 1298, 961, 337), (228, 708, 1298, 959), (708, 82, 706, 1298), (578, 1299, 960, 98), (26, 516, 1299, 578), (516, 228, 959, 1299), (386, 1300, 642, 1), (98, 960, 1300, 386), (960, 337, 958, 1300), (955, 1301, 957, 336), (136, 616, 1301, 955), (616, 64, 707, 1301), (626, 1302, 956, 146), (8, 424, 1302, 626), (424, 136, 955, 1302), (434, 1303, 516, 26), (146, 956, 1303, 434), (956, 336, 954, 1303), (951, 1304, 953, 335), (184, 664, 1304, 951), (664, 23, 662, 1304), (707, 1305, 952, 227), (64, 472, 1305, 707), (472, 184, 951, 1305), (515, 1306, 517, 82), (227, 952, 1306, 515), (952, 335, 950, 1306), (947, 1307, 949, 334), (232, 712, 1307, 947), (712, 83, 710, 1307), (611, 1308, 948, 131), (59, 520, 1308, 611), (520, 232, 947, 1308), (419, 1309, 421, 22), (131, 948, 1309, 419), (948, 334, 946, 1309), (943, 1310, 945, 333), (150, 438, 1310, 943), (438, 30, 711, 1310), (659, 1311, 944, 179), (12, 630, 1311, 659), (630, 150, 943, 1311), (467, 1312, 520, 59), (179, 944, 1312, 467), (944, 333, 942, 1312), (939, 1313, 941, 332), (102, 390, 1313, 939), (390, 5, 648, 1313), (711, 1314, 940, 231), (30, 582, 1314, 711), (582, 102, 939, 1314), (519, 1315, 521, 83), (231, 940, 1315, 519), (940, 332, 938, 1315), (935, 1316, 937, 331), (236, 716, 1316, 935), (716, 84, 714, 1316), (593, 1317, 936, 113), (41, 524, 1317, 593), (524, 236, 935, 1317), (401, 1318, 420, 11), (113, 936, 1318, 401), (936, 331, 934, 1318), (931, 1319, 933, 330), (162, 450, 1319, 931), (450, 42, 715, 1319), (641, 1320, 932, 161), (1, 642, 1320, 641), (642, 162, 931, 1320), (449, 1321, 524, 41), (161, 932, 1321, 449), (932, 330, 930, 1321), (927, 1322, 929, 329), (114, 402, 1322, 927), (402, 12, 659, 1322), (715, 1323, 928, 235), (42, 594, 1323, 715), (594, 114, 927, 1323), (523, 1324, 525, 84), (235, 928, 1324, 523), (928, 329, 926, 1324), (923, 1325, 925, 328), (240, 720, 1325, 923), (720, 85, 718, 1325), (581, 1326, 924, 101), (29, 528, 1326, 581), (528, 240, 923, 1326), (389, 1327, 644, 2), (101, 924, 1327, 389), (924, 328, 922, 1327), (919, 1328, 921, 327), (132, 612, 1328, 919), (612, 60, 719, 1328), (629, 1329, 920, 149), (11, 420, 1329, 629), (420, 132, 919, 1329), (437, 1330, 528, 29), (149, 920, 1330, 437), (920, 327, 918, 1330), (915, 1331, 917, 326), (180, 660, 1331, 915), (660, 22, 658, 1331), (719, 1332, 916, 239), (60, 468, 1332, 719), (468, 180, 915, 1332), (527, 1333, 529, 85), (239, 916, 1333, 527), (916, 326, 914, 1333), (911, 1334, 913, 325), (244, 724, 1334, 911), (724, 86, 722, 1334), (607, 1335, 912, 127), (55, 532, 1335, 607), (532, 244, 911, 1335), (415, 1336, 417, 21), (127, 912, 1336, 415), (912, 325, 910, 1336), (907, 1337, 909, 324), (152, 440, 1337, 907), (440, 32, 723, 1337), (655, 1338, 908, 175), (14, 632, 1338, 655), (632, 152, 907, 1338), (463, 1339, 532, 55), (175, 908, 1339, 463), (908, 324, 906, 1339), (903, 1340, 905, 323), (104, 392, 1340, 903), (392, 6, 649, 1340), (723, 1341, 904, 243), (32, 584, 1341, 723), (584, 104, 903, 1341), (531, 1342, 533, 86), (243, 904, 1342, 531), (904, 323, 902, 1342), (899, 1343, 901, 322), (248, 728, 1343, 899), (728, 87, 726, 1343), (595, 1344, 900, 115), (43, 536, 1344, 595), (536, 248, 899, 1344), (403, 1345, 416, 13), (115, 900, 1345, 403), (900, 322, 898, 1345), (895, 1346, 897, 321), (164, 452, 1346, 895), (452, 44, 727, 1346), (643, 1347, 896, 163), (2, 644, 1347, 643), (644, 164, 895, 1347), (451, 1348, 536, 43), (163, 896, 1348, 451), (896, 321, 894, 1348), (891, 1349, 893, 320), (116, 404, 1349, 891), (404, 14, 655, 1349), (727, 1350, 892, 247), (44, 596, 1350, 727), (596, 116, 891, 1350), (535, 1351, 537, 87), (247, 892, 1351, 535), (892, 320, 890, 1351), (887, 1352, 889, 319), (252, 732, 1352, 887), (732, 88, 730, 1352), (583, 1353, 888, 103), (31, 540, 1353, 583), (540, 252, 887, 1353), (391, 1354, 645, 3), (103, 888, 1354, 391), (888, 319, 886, 1354), (883, 1355, 885, 318), (128, 608, 1355, 883), (608, 56, 731, 1355), (631, 1356, 884, 151), (13, 416, 1356, 631), (416, 128, 883, 1356), (439, 1357, 540, 31), (151, 884, 1357, 439), (884, 318, 882, 1357), (879, 1358, 881, 317), (176, 656, 1358, 879), (656, 21, 654, 1358), (731, 1359, 880, 251), (56, 464, 1359, 731), (464, 176, 879, 1359), (539, 1360, 541, 88), (251, 880, 1360, 539), (880, 317, 878, 1360), (875, 1361, 877, 316), (256, 736, 1361, 875), (736, 89, 734, 1361), (603, 1362, 876, 123), (51, 544, 1362, 603), (544, 256, 875, 1362), (411, 1363, 413, 20), (123, 876, 1363, 411), (876, 316, 874, 1363), (871, 1364, 873, 315), (112, 592, 1364, 871), (592, 40, 735, 1364), (651, 1365, 872, 171), (10, 400, 1365, 651), (400, 112, 871, 1365), (459, 1366, 544, 51), (171, 872, 1366, 459), (872, 315, 870, 1366), (867, 1367, 869, 314), (160, 640, 1367, 867), (640, 0, 639, 1367), (735, 1368, 868, 255), (40, 448, 1368, 735), (448, 160, 867, 1368), (543, 1369, 545, 89), (255, 868, 1369, 543), (868, 314, 866, 1369), (863, 1370, 865, 313), (260, 740, 1370, 863), (740, 90, 738, 1370), (599, 1371, 864, 119), (47, 548, 1371, 599), (548, 260, 863, 1371), (407, 1372, 412, 17), (119, 864, 1372, 407), (864, 313, 862, 1372), (859, 1373, 861, 312), (100, 580, 1373, 859), (580, 28, 739, 1373), (647, 1374, 860, 167), (4, 388, 1374, 647), (388, 100, 859, 1374), (455, 1375, 548, 47), (167, 860, 1375, 455), (860, 312, 858, 1375), (855, 1376, 857, 311), (148, 628, 1376, 855), (628, 10, 651, 1376), (739, 1377, 856, 259), (28, 436, 1377, 739), (436, 148, 855, 1377), (547, 1378, 549, 90), (259, 856, 1378, 547), (856, 311, 854, 1378), (851, 1379, 853, 310), (264, 744, 1379, 851), (744, 91, 742, 1379), (587, 1380, 852, 107), (35, 552, 1380, 587), (552, 264, 851, 1380), (395, 1381, 393, 7), (107, 852, 1381, 395), (852, 310, 850, 1381), (847, 1382, 849, 309), (124, 604, 1382, 847), (604, 52, 743, 1382), (635, 1383, 848, 155), (17, 412, 1383, 635), (412, 124, 847, 1383), (443, 1384, 552, 35), (155, 848, 1384, 443), (848, 309, 846, 1384), (843, 1385, 845, 308), (172, 652, 1385, 843), (652, 20, 650, 1385), (743, 1386, 844, 263), (52, 460, 1386, 743), (460, 172, 843, 1386), (551, 1387, 553, 91), (263, 844, 1387, 551), (844, 308, 842, 1387), (839, 1388, 841, 307), (268, 748, 1388, 839), (748, 92, 746, 1388), (602, 1389, 840, 122), (50, 556, 1389, 602), (556, 268, 839, 1389), (410, 1390, 405, 15), (122, 840, 1390, 410), (840, 307, 838, 1390), (835, 1391, 837, 306), (125, 605, 1391, 835), (605, 53, 747, 1391), (650, 1392, 836, 170), (20, 413, 1392, 650), (413, 125, 835, 1392), (458, 1393, 556, 50), (170, 836, 1393, 458), (836, 306, 834, 1393), (831, 1394, 833, 305), (173, 653, 1394, 831), (653, 9, 627, 1394), (747, 1395, 832, 267), (53, 461, 1395, 747), (461, 173, 831, 1395), (555, 1396, 557, 92), (267, 832, 1396, 555), (832, 305, 830, 1396), (827, 1397, 829, 304), (272, 752, 1397, 827), (752, 93, 750, 1397), (606, 1398, 828, 126), (54, 560, 1398, 606), (560, 272, 827, 1398), (414, 1399, 633, 15), (126, 828, 1399, 414), (828, 304, 826, 1399), (823, 1400, 825, 303), (129, 609, 1400, 823), (609, 57, 751, 1400), (654, 1401, 824, 174), (21, 417, 1401, 654), (417, 129, 823, 1401), (462, 1402, 560, 54), (174, 824, 1402, 462), (824, 303, 822, 1402), (819, 1403, 821, 302), (177, 657, 1403, 819), (657, 19, 637, 1403), (751, 1404, 820, 271), (57, 465, 1404, 751), (465, 177, 819, 1404), (559, 1405, 561, 93), (271, 820, 1405, 559), (820, 302, 818, 1405), (815, 1406, 817, 301), (276, 756, 1406, 815), (756, 94, 754, 1406), (610, 1407, 816, 130), (58, 564, 1407, 610), (564, 276, 815, 1407), (418, 1408, 632, 14), (130, 816, 1408, 418), (816, 301, 814, 1408), (811, 1409, 813, 300), (133, 613, 1409, 811), (613, 61, 755, 1409), (658, 1410, 812, 178), (22, 421, 1410, 658), (421, 133, 811, 1410), (466, 1411, 564, 58), (178, 812, 1411, 466), (812, 300, 810, 1411), (807, 1412, 809, 299), (181, 661, 1412, 807), (661, 18, 636, 1412), (755, 1413, 808, 275), (61, 469, 1413, 755), (469, 181, 807, 1413), (563, 1414, 565, 94), (275, 808, 1414, 563), (808, 299, 806, 1414), (803, 1415, 805, 298), (280, 760, 1415, 803), (760, 95, 758, 1415), (614, 1416, 804, 134), (62, 568, 1416, 614), (568, 280, 803, 1416), (422, 1417, 630, 12), (134, 804, 1417, 422), (804, 298, 802, 1417), (799, 1418, 801, 297), (137, 617, 1418, 799), (617, 65, 759, 1418), (662, 1419, 800, 182), (23, 425, 1419, 662), (425, 137, 799, 1419), (470, 1420, 568, 62), (182, 800, 1420, 470), (800, 297, 798, 1420), (795, 1421, 797, 296), (185, 665, 1421, 795), (665, 16, 634, 1421), (759, 1422, 796, 279), (65, 473, 1422, 759), (473, 185, 795, 1422), (567, 1423, 569, 95), (279, 796, 1423, 567), (796, 296, 794, 1423), (791, 1424, 793, 295), (284, 764, 1424, 791), (764, 96, 762, 1424), (618, 1425, 792, 138), (66, 572, 1425, 618), (572, 284, 791, 1425), (426, 1426, 636, 18), (138, 792, 1426, 426), (792, 295, 790, 1426), (787, 1427, 789, 294), (141, 621, 1427, 787), (621, 69, 763, 1427), (666, 1428, 788, 186), (24, 429, 1428, 666), (429, 141, 787, 1428), (474, 1429, 572, 66), (186, 788, 1429, 474), (788, 294, 786, 1429), (783, 1430, 785, 293), (189, 669, 1430, 783), (669, 19, 409, 1430), (763, 1431, 784, 283), (69, 477, 1431, 763), (477, 189, 783, 1431), (571, 1432, 573, 96), (283, 784, 1432, 571), (784, 293, 782, 1432), (779, 1433, 781, 292), (288, 768, 1433, 779), (768, 97, 766, 1433), (622, 1434, 780, 142), (70, 576, 1434, 622), (576, 288, 779, 1434), (430, 1435, 403, 13), (142, 780, 1435, 430), (780, 292, 778, 1435), (775, 1436, 777, 291), (145, 625, 1436, 775), (625, 73, 767, 1436), (670, 1437, 776, 190), (25, 433, 1437, 670), (433, 145, 775, 1437), (478, 1438, 576, 70), (190, 776, 1438, 478), (776, 291, 774, 1438), (771, 1439, 773, 290), (193, 673, 1439, 771), (673, 11, 629, 1439), (767, 1440, 772, 287), (73, 481, 1440, 767), (481, 193, 771, 1440), (575, 1441, 577, 97), (287, 772, 1441, 575), (772, 290, 770, 1441), (770, 1442, 769, 289), (290, 773, 1442, 770), (773, 149, 437, 1442), (774, 1443, 768, 288), (291, 777, 1443, 774), (777, 287, 575, 1443), (778, 1444, 595, 115), (292, 781, 1444, 778), (781, 286, 574, 1444), (782, 1445, 765, 285), (293, 785, 1445, 782), (785, 121, 601, 1445), (786, 1446, 764, 284), (294, 789, 1446, 786), (789, 283, 571, 1446), (790, 1447, 444, 156), (295, 793, 1447, 790), (793, 282, 570, 1447), (794, 1448, 761, 281), (296, 797, 1448, 794), (797, 154, 442, 1448), (798, 1449, 760, 280), (297, 801, 1449, 798), (801, 279, 567, 1449), (802, 1450, 438, 150), (298, 805, 1450, 802), (805, 278, 566, 1450), (806, 1451, 757, 277), (299, 809, 1451, 806), (809, 156, 444, 1451), (810, 1452, 756, 276), (300, 813, 1452, 810), (813, 275, 563, 1452), (814, 1453, 440, 152), (301, 817, 1453, 814), (817, 274, 562, 1453), (818, 1454, 753, 273), (302, 821, 1454, 818), (821, 157, 445, 1454), (822, 1455, 752, 272), (303, 825, 1455, 822), (825, 271, 559, 1455), (826, 1456, 441, 153), (304, 829, 1456, 826), (829, 270, 558, 1456), (830, 1457, 749, 269), (305, 833, 1457, 830), (833, 147, 435, 1457), (834, 1458, 748, 268), (306, 837, 1458, 834), (837, 267, 555, 1458), (838, 1459, 597, 117), (307, 841, 1459, 838), (841, 266, 554, 1459), (842, 1460, 745, 265), (308, 845, 1460, 842), (845, 170, 458, 1460), (846, 1461, 744, 264), (309, 849, 1461, 846), (849, 263, 551, 1461), (850, 1462, 585, 105), (310, 853, 1462, 850), (853, 262, 550, 1462), (854, 1463, 741, 261), (311, 857, 1463, 854), (857, 171, 459, 1463), (858, 1464, 740, 260), (312, 861, 1464, 858), (861, 259, 547, 1464), (862, 1465, 604, 124), (313, 865, 1465, 862), (865, 258, 546, 1465), (866, 1466, 737, 257), (314, 869, 1466, 866), (869, 159, 447, 1466), (870, 1467, 736, 256), (315, 873, 1467, 870), (873, 255, 543, 1467), (874, 1468, 605, 125), (316, 877, 1468, 874), (877, 254, 542, 1468), (878, 1469, 733, 253), (317, 881, 1469, 878), (881, 174, 462, 1469), (882, 1470, 732, 252), (318, 885, 1470, 882), (885, 251, 539, 1470), (886, 1471, 453, 165), (319, 889, 1471, 886), (889, 250, 538, 1471), (890, 1472, 729, 249), (320, 893, 1472, 890), (893, 175, 463, 1472), (894, 1473, 728, 248), (321, 897, 1473, 894), (897, 247, 535, 1473), (898, 1474, 608, 128), (322, 901, 1474, 898), (901, 246, 534, 1474), (902, 1475, 725, 245), (323, 905, 1475, 902), (905, 169, 457, 1475), (906, 1476, 724, 244), (324, 909, 1476, 906), (909, 243, 531, 1476), (910, 1477, 609, 129), (325, 913, 1477, 910), (913, 242, 530, 1477), (914, 1478, 721, 241), (326, 917, 1478, 914), (917, 178, 466, 1478), (918, 1479, 720, 240), (327, 921, 1479, 918), (921, 239, 527, 1479), (922, 1480, 452, 164), (328, 925, 1480, 922), (925, 238, 526, 1480), (926, 1481, 717, 237), (329, 929, 1481, 926), (929, 179, 467, 1481), (930, 1482, 716, 236), (330, 933, 1482, 930), (933, 235, 523, 1482), (934, 1483, 612, 132), (331, 937, 1483, 934), (937, 234, 522, 1483), (938, 1484, 713, 233), (332, 941, 1484, 938), (941, 168, 456, 1484), (942, 1485, 712, 232), (333, 945, 1485, 942), (945, 231, 519, 1485), (946, 1486, 613, 133), (334, 949, 1486, 946), (949, 230, 518, 1486), (950, 1487, 709, 229), (335, 953, 1487, 950), (953, 182, 470, 1487), (954, 1488, 708, 228), (336, 957, 1488, 954), (957, 227, 515, 1488), (958, 1489, 450, 162), (337, 961, 1489, 958), (961, 226, 514, 1489), (962, 1490, 705, 225), (338, 965, 1490, 962), (965, 183, 471, 1490), (966, 1491, 704, 224), (339, 969, 1491, 966), (969, 223, 511, 1491), (970, 1492, 616, 136), (340, 973, 1492, 970), (973, 222, 510, 1492), (974, 1493, 701, 221), (341, 977, 1493, 974), (977, 166, 454, 1493), (978, 1494, 700, 220), (342, 981, 1494, 978), (981, 219, 507, 1494), (982, 1495, 617, 137), (343, 985, 1495, 982), (985, 218, 506, 1495), (986, 1496, 697, 217), (344, 989, 1496, 986), (989, 186, 474, 1496), (990, 1497, 696, 216), (345, 993, 1497, 990), (993, 215, 503, 1497), (994, 1498, 456, 168), (346, 997, 1498, 994), (997, 214, 502, 1498), (998, 1499, 693, 213), (347, 1001, 1499, 998), (1001, 187, 475, 1499), (1002, 1500, 692, 212), (348, 1005, 1500, 1002), (1005, 211, 499, 1500), (1006, 1501, 620, 140), (349, 1009, 1501, 1006), (1009, 210, 498, 1501), (1010, 1502, 689, 209), (350, 1013, 1502, 1010), (1013, 109, 589, 1502), (1014, 1503, 688, 208), (351, 1017, 1503, 1014), (1017, 207, 495, 1503), (1018, 1504, 621, 141), (352, 1021, 1504, 1018), (1021, 206, 494, 1504), (1022, 1505, 685, 205), (353, 1025, 1505, 1022), (1025, 190, 478, 1505), (1026, 1506, 684, 204), (354, 1029, 1506, 1026), (1029, 203, 491, 1506), (1030, 1507, 583, 103), (355, 1033, 1507, 1030), (1033, 202, 490, 1507), (1034, 1508, 681, 201), (356, 1037, 1508, 1034), (1037, 191, 479, 1508), (1038, 1509, 680, 200), (357, 1041, 1509, 1038), (1041, 199, 487, 1509), (1042, 1510, 624, 144), (358, 1045, 1510, 1042), (1045, 198, 486, 1510), (1046, 1511, 677, 197), (359, 1049, 1511, 1046), (1049, 161, 449, 1511), (1050, 1512, 676, 196), (360, 1053, 1512, 1050), (1053, 195, 483, 1512), (1054, 1513, 625, 145), (361, 1057, 1513, 1054), (1057, 194, 482, 1513), (1058, 1514, 673, 193), (362, 1061, 1514, 1058), (1061, 113, 401, 1514), (1062, 1515, 672, 192), (363, 1065, 1515, 1062), (1065, 143, 431, 1515), (1066, 1516, 631, 151), (364, 1069, 1516, 1066), (1069, 142, 430, 1516), (1070, 1517, 669, 189), (365, 1073, 1517, 1070), (1073, 157, 637, 1517), (1074, 1518, 668, 188), (366, 1077, 1518, 1074), (1077, 139, 427, 1518), (1078, 1519, 408, 120), (367, 1081, 1519, 1078), (1081, 138, 426, 1519), (1082, 1520, 665, 185), (368, 1085, 1520, 1082), (1085, 118, 406, 1520), (1086, 1521, 664, 184), (369, 1089, 1521, 1086), (1089, 135, 423, 1521), (1090, 1522, 402, 114), (370, 1093, 1522, 1090), (1093, 134, 422, 1522), (1094, 1523, 661, 181), (371, 1097, 1523, 1094), (1097, 120, 408, 1523), (1098, 1524, 660, 180), (372, 1101, 1524, 1098), (1101, 131, 419, 1524), (1102, 1525, 404, 116), (373, 1105, 1525, 1102), (1105, 130, 418, 1525), (1106, 1526, 657, 177), (374, 1109, 1526, 1106), (1109, 121, 409, 1526), (1110, 1527, 656, 176), (375, 1113, 1527, 1110), (1113, 127, 415, 1527), (1114, 1528, 405, 117), (376, 1117, 1528, 1114), (1117, 126, 414, 1528), (1118, 1529, 653, 173), (377, 1121, 1529, 1118), (1121, 111, 399, 1529), (1122, 1530, 652, 172), (378, 1125, 1530, 1122), (1125, 123, 411, 1530), (1126, 1531, 633, 153), (379, 1129, 1531, 1126), (1129, 122, 410, 1531), (1130, 1532, 645, 165), (380, 1133, 1532, 1130), (1133, 99, 387, 1532), (1134, 1533, 393, 105), (381, 1137, 1533, 1134), (1137, 109, 397, 1533), (1138, 1534, 392, 104), (382, 1141, 1534, 1138), (1141, 108, 396, 1534), (1142, 1535, 390, 102), (383, 1145, 1535, 1142), (1145, 106, 394, 1535), (1146, 1536, 396, 108), (384, 1149, 1536, 1146), (1149, 169, 649, 1536), (1150, 1537, 643, 163), (385, 1153, 1537, 1150), (1153, 101, 389, 1537)])
me_cube.materials.append(mat_material)
me_cube.use_remesh_preserve_volume = False
me_cube.use_remesh_preserve_attributes = False
me_cube.use_mirror_vertex_groups = False
me_cube.update()

# ---- objects
ob_cube = bpy.data.objects.new('Cube', me_cube)
ob_lamp = bpy.data.objects.new('Lamp', light_lamp)
ob_camera = bpy.data.objects.new('Camera', cam_camera)

# ---- transforms, parenting, visibility, modifiers, constraints
ob_cube.location = (0.0, 0.0, 0.0)
ob_cube.scale = (1.0, 1.0, 0.2222)
ob_cube.lock_rotations_4d = False
ob_cube.empty_display_type = 'ARROWS'
ob_cube.lineart.crease_threshold = 0.0
_m = ob_cube.modifiers.new('Subsurf', 'SUBSURF')
_m.uv_smooth = 'PRESERVE_CORNERS'
_m.quality = 2
_m.show_only_control_edges = False
ob_lamp.location = (4.076, 1.005, 5.904)
ob_lamp.rotation_euler = (0.6503, 0.05522, 1.866)
ob_lamp.lock_rotations_4d = False
ob_lamp.empty_display_type = 'ARROWS'
ob_lamp.color = (0.0, 0.0, 0.0, 0.0)
ob_lamp.lineart.crease_threshold = 0.0
ob_camera.location = (7.481, -6.508, 5.344)
ob_camera.rotation_euler = (1.109, 0.01082, 0.8149)
ob_camera.lock_rotations_4d = False
ob_camera.empty_display_type = 'ARROWS'
ob_camera.color = (0.0, 0.0, 0.0, 0.0)
ob_camera.display_type = 'WIRE'
ob_camera.lineart.crease_threshold = 0.0

# ---- collection membership
col_collection_1.objects.link(ob_cube)
col_collection_1.objects.link(ob_lamp)
col_collection_1.objects.link(ob_camera)

# ---- scene / render settings (as saved in the file)
scene.camera = ob_camera
scene.frame_start = 1; scene.frame_end = 250; scene.frame_set(1)
scene.render.engine = 'BLENDER_EEVEE_NEXT'
scene.render.resolution_percentage = 50
scene.render.dither_intensity = 0.0
scene.cycles.use_denoising = False
scene.cycles.samples = 10
scene.cycles.sampling_pattern = 'TABULATED_SOBOL'
scene.cycles.light_sampling_threshold = 0.0
scene.cycles.use_adaptive_sampling = False
scene.cycles.use_light_tree = False
scene.cycles.blur_glossy = 0.0
scene.cycles.pixel_filter_type = 'GAUSSIAN'
scene.cycles.sample_clamp_indirect = 0.0
scene.view_settings.view_transform = 'Standard'
bpy.context.view_layer.update()
